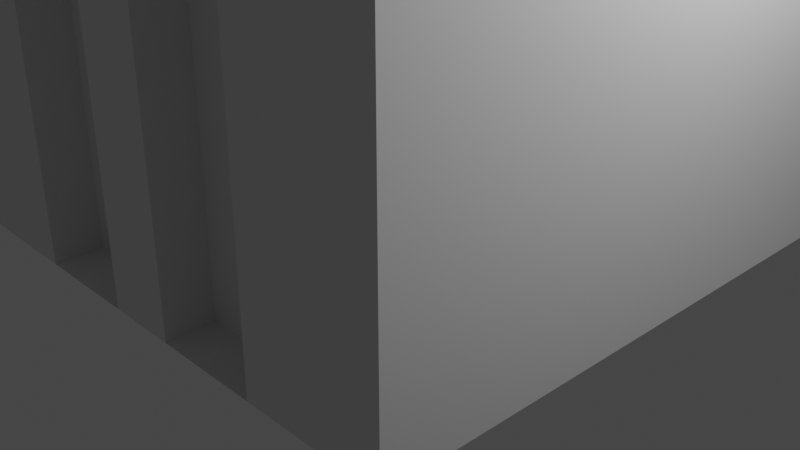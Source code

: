# Source: ancient_tower.blend  (saved by Blender 2.81.16; exported with 4.5.12 LTS)
import bpy
from mathutils import Matrix  # noqa: F401  (used for matrix-valued properties, if any)

bpy.ops.wm.read_factory_settings(use_empty=True)
scene = bpy.context.scene
scene.name = 'Scene'

# ---- collections
col_collection = bpy.data.collections.new('Collection'); scene.collection.children.link(col_collection)

# ---- world
world_world = bpy.data.worlds.new('World'); scene.world = world_world
world_world.use_nodes = True; world_world.node_tree.nodes.clear()
_N = world_world.node_tree.nodes; _L = world_world.node_tree.links
n0 = _N.new('ShaderNodeOutputWorld'); n0.name = 'World Output'; n0.location = (300, 300)
n1 = _N.new('ShaderNodeBackground'); n1.name = 'Background'; n1.location = (10, 300)
n1.inputs[0].default_value = (0.05088, 0.05088, 0.05088, 1.0)
_L.new(n1.outputs[0], n0.inputs[0])
n0.is_active_output = True
world_world.color = (0.05088, 0.05088, 0.05088)
world_world.use_sun_shadow = False
world_world.sun_shadow_jitter_overblur = 0.0

# ---- cameras
cam_camera = bpy.data.cameras.new('Camera')
cam_camera.clip_end = 100.0
cam_camera.ortho_scale = 7.314

# ---- lights
light_light = bpy.data.lights.new('Light', 'POINT')
light_light.transmission_factor = 0.0
light_light.energy = 1000.0
light_light.shadow_soft_size = 0.1
light_light.shadow_maximum_resolution = 0.006
light_light.use_absolute_resolution = True

# ---- meshes
me_cube_001 = bpy.data.meshes.new('Cube.001')
me_cube_001.from_pydata([(-3.0, -3.0, 0.0), (-2.934, -2.935, 8.0), (-3.0, 3.0, 0.0), (-2.787, 2.934, 8.0), (3.0, -3.0, 0.0), (2.934, -2.935, 8.0), (3.0, 3.0, 0.0), (2.742, 2.934, 8.0), (-3.0, 0.0, 0.0), (-3.0, -3.0, 4.0), (-2.889, -0.3863, 8.0), (-3.0, 3.0, 4.0), (0.0, 3.0, 0.0), (-7.518e-05, 2.934, 8.0), (3.0, 3.0, 4.0), (3.0, 0.0, 0.0), (2.934, -0.3901, 8.0), (3.0, -3.0, 4.0), (0.0, -3.0, 0.0), (-7.518e-05, -2.935, 8.0), (0.0, 0.0, 8.0), (0.0, 0.0, 0.0), (0.0, -3.0, 4.0), (3.0, 0.0, 4.0), (0.0, 3.0, 4.0), (-3.0, -0.3943, 4.0), (-3.0, -1.5, 0.0), (-3.0, -3.0, 6.0), (-2.787, 1.467, 8.0), (-3.0, 3.0, 2.0), (-1.5, 3.0, 0.0), (1.467, 2.934, 8.0), (3.0, 3.0, 2.0), (3.0, 1.5, 0.0), (2.934, -1.468, 8.0), (3.0, -3.0, 2.0), (1.5, -3.0, 0.0), (-1.467, -2.935, 8.0), (-3.0, 1.5, 0.0), (-3.0, -3.0, 2.0), (-2.934, -1.468, 8.0), (-2.849, 3.0, 6.0), (1.5, 3.0, 0.0), (-1.467, 2.934, 8.0), (2.804, 3.0, 6.0), (3.0, -1.5, 0.0), (2.742, 1.467, 8.0), (3.0, -3.0, 6.0), (-1.5, -3.0, 0.0), (1.467, -2.935, 8.0), (0.0, -1.5, 8.0), (0.0, 1.5, 8.0), (1.5, 0.0, 8.0), (-1.5, 0.0, 8.0), (0.0, -1.5, 0.0), (0.0, 1.5, 0.0), (-1.5, 0.0, 0.0), (1.5, 0.0, 0.0), (-1.5, -3.0, 4.0), (1.5, -3.0, 4.0), (0.0, -3.0, 2.0), (0.0, -3.0, 6.0), (3.0, -1.5, 4.0), (3.0, 1.5, 4.0), (3.0, 0.0, 2.0), (3.0, -0.3981, 6.0), (1.5, 3.0, 4.0), (-1.5, 3.0, 4.0), (0.0, 3.0, 2.0), (0.0, 3.0, 6.0), (-3.0, 1.5, 4.0), (-3.0, -1.5, 4.0), (-3.0, 0.0, 2.0), (-2.953, -0.3943, 6.0), (-3.0, -1.5, 6.0), (-3.0, -1.5, 2.0), (-3.0, 1.5, 2.0), (-1.5, 3.0, 6.0), (-1.5, 3.0, 2.0), (1.5, 3.0, 2.0), (2.804, 1.5, 6.0), (3.0, 1.5, 2.0), (3.0, -1.5, 2.0), (1.5, -3.0, 6.0), (1.5, -3.0, 2.0), (-1.5, -3.0, 2.0), (1.5, 1.5, 0.0), (-1.5, 1.5, 0.0), (-1.5, -1.5, 0.0), (-1.5, 1.5, 8.0), (1.5, 1.5, 8.0), (1.5, -1.5, 8.0), (-1.5, -1.5, 8.0), (1.5, -1.5, 0.0), (-1.5, -3.0, 6.0), (3.0, -1.5, 6.0), (1.5, 3.0, 6.0), (-2.849, 1.5, 6.0), (-2.849, 3.0, 5.137), (2.804, 3.0, 5.137), (3.0, -3.0, 5.137), (0.0, -3.0, 5.137), (3.0, -0.3981, 5.137), (0.0, 3.0, 5.137), (-2.953, -0.3943, 5.137), (-3.0, -3.0, 5.137), (-3.0, -1.5, 5.137), (-1.5, 3.0, 5.137), (2.804, 1.5, 5.137), (1.5, -3.0, 5.137), (-1.5, -3.0, 5.137), (3.0, -1.5, 5.137), (1.5, 3.0, 5.137), (-2.849, 1.5, 5.137), (0.0, 4.2, 8.0), (1.5, 4.2, 8.0), (0.0, 4.2, 6.0), (1.5, 4.2, 6.0), (0.0, 4.2, 5.137), (1.5, 4.2, 5.137), (-3.0, -3.0, 6.4), (-3.0, -3.0, 6.8), (-3.0, -3.0, 7.2), (-2.978, -2.976, 7.6), (-2.828, 2.98, 7.6), (-2.849, 3.0, 7.2), (-2.849, 3.0, 6.8), (-2.849, 3.0, 6.4), (2.784, 2.98, 7.6), (2.804, 3.0, 7.2), (2.804, 3.0, 6.8), (2.804, 3.0, 6.4), (2.979, -2.976, 7.6), (3.0, -3.0, 7.2), (3.0, -3.0, 6.8), (3.0, -3.0, 6.4), (0.0003622, -2.976, 7.6), (0.0, -3.0, 7.2), (0.0, -3.0, 6.8), (0.0, -3.0, 6.4), (2.979, -0.3933, 7.6), (3.0, -0.3981, 7.2), (3.0, -0.3981, 6.8), (3.0, -0.3981, 6.4), (0.0003622, 2.98, 7.6), (0.0, 3.0, 7.2), (0.0, 3.0, 6.8), (0.0, 3.0, 6.4), (-2.932, -0.3895, 7.6), (-2.953, -0.3943, 7.2), (-2.953, -0.3943, 6.8), (-2.953, -0.3943, 6.4), (-2.978, -1.487, 7.6), (-3.0, -1.5, 7.2), (-3.0, -1.5, 6.8), (-3.0, -1.5, 6.4), (-1.489, 2.98, 7.6), (-1.5, 3.0, 7.2), (-1.5, 3.0, 6.8), (-1.5, 3.0, 6.4), (2.784, 1.491, 7.6), (2.804, 1.5, 7.2), (2.804, 1.5, 6.8), (2.804, 1.5, 6.4), (1.49, -2.976, 7.6), (1.5, -3.0, 7.2), (1.5, -3.0, 6.8), (1.5, -3.0, 6.4), (-1.489, -2.976, 7.6), (-1.5, -3.0, 7.2), (-1.5, -3.0, 6.8), (-1.5, -3.0, 6.4), (2.979, -1.487, 7.6), (3.0, -1.5, 7.2), (3.0, -1.5, 6.8), (3.0, -1.5, 6.4), (1.49, 2.98, 7.6), (1.5, 3.0, 7.2), (1.5, 3.0, 6.8), (1.5, 3.0, 6.4), (-2.828, 1.491, 7.6), (-2.849, 1.5, 7.2), (-2.849, 1.5, 6.8), (-2.849, 1.5, 6.4), (0.0003622, 4.172, 7.6), (0.0, 4.2, 7.2), (0.0, 4.2, 6.8), (0.0, 4.2, 6.4), (1.49, 4.172, 7.6), (1.5, 4.2, 7.2), (1.5, 4.2, 6.8), (1.5, 4.2, 6.4), (-0.7715, 3.0, 6.4), (-0.7715, 3.0, 6.0), (-0.7715, 3.0, 5.137), (-0.7715, 4.2, 6.4), (-0.7715, 4.2, 6.0), (-0.7715, 4.2, 5.137), (-0.7715, 3.0, 7.6), (-0.7715, 3.0, 7.2), (-0.7715, 3.0, 6.8), (-0.7715, 4.2, 7.6), (-0.7715, 4.2, 7.2), (-0.7715, 4.2, 6.8), (-1.448, 3.0, 6.4), (-1.448, 3.0, 6.0), (-1.448, 3.0, 5.137), (-1.448, 4.2, 6.4), (-1.448, 4.2, 6.0), (-1.448, 4.2, 5.137), (-1.448, 3.0, 7.2), (-1.448, 3.0, 6.8), (-1.448, 4.2, 7.2), (-1.448, 4.2, 6.8), (-2.065, 3.0, 6.4), (-2.065, 3.0, 6.0), (-2.065, 3.0, 5.137), (-2.065, 4.2, 6.4), (-2.065, 4.2, 6.0), (-2.065, 4.2, 5.137), (-2.065, 3.0, 6.8), (-2.065, 4.2, 6.8), (-2.53, 3.0, 6.4), (-2.53, 3.0, 6.0), (-2.53, 3.0, 5.137), (-2.53, 4.2, 6.4), (-2.53, 4.2, 6.0), (-2.53, 4.2, 5.137), (-2.53, 3.0, 6.0), (-2.53, 3.0, 5.137), (-2.53, 4.2, 6.0), (-2.53, 4.2, 5.137), (-2.53, 3.0, 6.0), (-2.53, 3.0, 5.137), (-2.53, 4.2, 6.0), (-2.53, 4.2, 5.137), (-2.996, 3.0, 6.0), (-2.996, 3.0, 5.137), (-2.996, 4.2, 6.0), (-2.996, 4.2, 5.137), (-2.787, 2.588, 8.0), (3.0, 2.647, 0.0), (-3.0, 2.647, 4.0), (-3.0, 2.647, 0.0), (2.742, 2.588, 8.0), (0.0, 2.647, 8.0), (0.0, 2.647, 0.0), (3.0, 2.647, 4.0), (-3.0, 2.647, 2.0), (2.804, 2.647, 6.0), (3.0, 2.647, 2.0), (1.5, 2.647, 0.0), (-1.5, 2.647, 0.0), (-1.5, 2.647, 8.0), (1.5, 2.647, 8.0), (-2.849, 2.647, 6.0), (-2.849, 2.647, 5.137), (2.804, 2.647, 5.137), (2.804, 2.647, 6.4), (2.804, 2.647, 6.8), (2.804, 2.647, 7.2), (2.784, 2.63, 7.6), (-2.849, 2.647, 6.4), (-2.849, 2.647, 6.8), (-2.849, 2.647, 7.2), (-2.828, 2.63, 7.6), (-2.649, 3.0, 0.0), (-2.591, -2.935, 8.0), (-2.649, 0.0, 0.0), (-2.649, -3.0, 4.0), (-2.591, 2.934, 8.0), (-2.649, -3.0, 0.0), (-2.649, 0.0, 8.0), (-2.649, 3.0, 4.0), (-2.649, 3.0, 6.0), (-2.649, 3.0, 2.0), (-2.649, -3.0, 2.0), (-2.649, 1.5, 0.0), (-2.649, -1.5, 0.0), (-2.649, 1.5, 8.0), (-2.649, -1.5, 8.0), (-2.649, -3.0, 6.0), (-2.649, -3.0, 5.137), (-2.649, 3.0, 5.137), (-2.649, 3.0, 6.4), (-2.649, 3.0, 6.8), (-2.649, 3.0, 7.2), (-2.63, 2.98, 7.6), (-2.649, -3.0, 6.4), (-2.649, -3.0, 6.8), (-2.649, -3.0, 7.2), (-2.63, -2.976, 7.6), (-2.649, 2.647, 8.0), (-2.649, 2.647, 0.0), (-3.0, -2.703, 0.0), (2.934, -2.645, 8.0), (0.0, -2.703, 8.0), (0.0, -2.703, 0.0), (3.0, -2.703, 4.0), (-2.934, -2.645, 8.0), (3.0, -2.703, 0.0), (-3.0, -2.703, 4.0), (-3.0, -2.703, 6.0), (-3.0, -2.703, 2.0), (3.0, -2.703, 2.0), (-1.5, -2.703, 0.0), (1.5, -2.703, 8.0), (-1.5, -2.703, 8.0), (1.5, -2.703, 0.0), (3.0, -2.703, 6.0), (3.0, -2.703, 5.137), (-3.0, -2.703, 5.137), (-3.0, -2.703, 6.4), (-3.0, -2.703, 6.8), (-3.0, -2.703, 7.2), (-2.978, -2.682, 7.6), (3.0, -2.703, 6.4), (3.0, -2.703, 6.8), (3.0, -2.703, 7.2), (2.979, -2.682, 7.6), (-2.649, -2.703, 0.0), (-2.649, -2.703, 8.0), (2.613, 2.934, 8.0), (2.672, -3.0, 0.0), (2.672, 0.0, 8.0), (2.672, 3.0, 4.0), (2.672, 3.0, 0.0), (2.613, -2.935, 8.0), (2.672, 0.0, 0.0), (2.672, -3.0, 4.0), (2.672, 3.0, 2.0), (2.672, -3.0, 6.0), (2.672, -3.0, 2.0), (2.672, 1.5, 0.0), (2.672, 1.5, 8.0), (2.672, -1.5, 8.0), (2.672, -1.5, 0.0), (2.672, 3.0, 6.0), (2.672, 3.0, 5.137), (2.672, -3.0, 5.137), (2.672, -3.0, 6.4), (2.672, -3.0, 6.8), (2.672, -3.0, 7.2), (2.653, -2.976, 7.6), (2.672, 3.0, 6.4), (2.672, 3.0, 6.8), (2.672, 3.0, 7.2), (2.653, 2.98, 7.6), (2.672, 2.647, 8.0), (2.672, 2.647, 0.0), (2.672, -2.703, 8.0), (2.672, -2.703, 0.0), (-2.718, 2.523, 8.5), (-2.718, 2.86, 8.5), (2.549, 2.86, 8.5), (2.674, 2.86, 8.5), (2.862, -2.58, 8.5), (2.862, -2.863, 8.5), (-2.527, -2.863, 8.5), (-2.862, -2.863, 8.5), (-2.862, -1.432, 8.5), (-2.817, -0.3774, 8.5), (-1.431, 2.86, 8.5), (-0.0001583, 2.86, 8.5), (2.674, 1.43, 8.5), (2.862, -0.3811, 8.5), (1.431, -2.863, 8.5), (-0.0001583, -2.863, 8.5), (0.0, -2.703, 8.5), (2.672, 0.0, 8.5), (-2.718, 1.43, 8.5), (2.862, -1.432, 8.5), (-1.431, -2.863, 8.5), (-2.862, -2.58, 8.5), (-2.527, 2.86, 8.5), (2.674, 2.523, 8.5), (2.549, -2.863, 8.5), (2.672, 1.5, 8.5), (1.5, -2.703, 8.5), (2.672, -1.5, 8.5), (-1.5, -2.703, 8.5), (0.0, 2.647, 8.5), (-1.5, 2.647, 8.5), (1.431, 2.86, 8.5), (1.5, 2.647, 8.5), (2.672, 2.647, 8.5), (-2.649, 2.647, 8.5), (-2.649, 0.0, 8.5), (-2.649, 1.5, 8.5), (-2.649, -1.5, 8.5), (-2.649, -2.703, 8.5), (2.672, -2.703, 8.5), (-3.0, 0.07827, 0.0), (2.742, 0.07593, 8.0), (0.0, 0.07827, 8.0), (0.0, 0.07827, 0.0), (3.0, 0.07827, 4.0), (-2.787, 0.07593, 8.0), (3.0, 0.07827, 0.0), (-3.0, 0.07827, 4.0), (-3.0, 0.07827, 2.0), (2.804, 0.07827, 6.0), (3.0, 0.07827, 2.0), (1.5, 0.07827, 0.0), (-1.5, 0.07827, 0.0), (-1.5, 0.07827, 8.0), (1.5, 0.07827, 8.0), (-2.849, 0.07827, 6.0), (-2.849, 0.07827, 5.137), (2.804, 0.07827, 5.137), (-2.849, 0.07827, 6.4), (-2.849, 0.07827, 6.8), (-2.849, 0.07827, 7.2), (-2.828, 0.07968, 7.6), (2.804, 0.07827, 6.4), (2.804, 0.07827, 6.8), (2.804, 0.07827, 7.2), (2.784, 0.07968, 7.6), (-2.649, 0.07827, 0.0), (-2.649, 0.07827, 8.0), (2.672, 0.07827, 8.0), (2.672, 0.07827, 0.0), (2.674, 0.07334, 8.5), (-2.718, 0.07334, 8.5), (-2.649, 0.07827, 8.5), (2.672, 0.07827, 8.5), (-3.0, -3.0, 5.569), (-2.849, 3.0, 5.569), (2.804, 3.0, 5.569), (3.0, -3.0, 5.569), (0.0, -3.0, 5.569), (3.0, -0.3981, 5.569), (0.0, 3.0, 5.569), (-2.953, -0.3943, 5.569), (-3.0, -1.5, 5.569), (-1.5, 3.0, 5.569), (2.804, 1.5, 5.569), (1.5, -3.0, 5.569), (-1.5, -3.0, 5.569), (3.0, -1.5, 5.569), (1.5, 3.0, 5.569), (-2.849, 1.5, 5.569), (0.0, 4.2, 5.569), (1.5, 4.2, 5.569), (-0.7715, 3.0, 5.569), (-0.7715, 4.2, 5.569), (-1.448, 3.0, 5.569), (-1.448, 4.2, 5.569), (-2.065, 3.0, 5.569), (-2.065, 4.2, 5.569), (-2.53, 3.0, 5.569), (-2.53, 4.2, 5.569), (-2.53, 3.0, 5.569), (-2.53, 4.2, 5.569), (-2.53, 3.0, 5.569), (-2.53, 4.2, 5.569), (-2.996, 3.0, 5.569), (-2.996, 4.2, 5.569), (-2.849, 2.647, 5.569), (2.804, 2.647, 5.569), (-2.649, -3.0, 5.569), (-2.649, 3.0, 5.569), (3.0, -2.703, 5.569), (-3.0, -2.703, 5.569), (2.672, 3.0, 5.569), (2.672, -3.0, 5.569), (-2.849, 0.07827, 5.569), (2.804, 0.07827, 5.569), (-3.427, 3.0, 5.569), (-3.427, 3.0, 5.137), (-3.427, 4.2, 5.569), (-3.427, 4.2, 5.137), (-0.7337, 2.934, 8.0), (-0.75, -3.0, 0.0), (-0.75, 0.0, 8.0), (-0.75, 3.0, 4.0), (-0.75, 3.0, 0.0), (-0.7337, -2.935, 8.0), (-0.75, 0.0, 0.0), (-0.75, 3.0, 6.0), (-0.75, 3.0, 2.0), (-0.75, 1.5, 0.0), (-0.75, -1.5, 0.0), (-0.75, 1.5, 8.0), (-0.75, -1.5, 8.0), (-0.75, 3.0, 5.137), (-0.7442, -2.976, 7.6), (-0.75, 3.0, 6.4), (-0.75, 3.0, 6.8), (-0.75, 3.0, 7.2), (-0.7442, 2.98, 7.6), (-0.75, 2.647, 8.0), (-0.75, 2.647, 0.0), (-0.75, -2.703, 8.0), (-0.75, -2.703, 0.0), (-0.7156, 2.86, 8.5), (-0.7156, -2.863, 8.5), (-0.75, 2.647, 8.5), (-0.75, -2.703, 8.5), (-0.75, 0.07827, 8.0), (-0.75, 0.07827, 0.0), (-0.75, 3.0, 5.569), (0.75, 3.0, 0.0), (0.7335, -2.935, 8.0), (0.75, 0.0, 0.0), (0.7335, 2.934, 8.0), (0.75, -3.0, 0.0), (0.75, 0.0, 8.0), (0.75, 3.0, 4.0), (0.75, 3.0, 2.0), (0.75, 1.5, 0.0), (0.75, 1.5, 8.0), (0.75, -1.5, 8.0), (0.75, -1.5, 0.0), (0.75, 3.0, 5.137), (0.75, 4.2, 8.0), (0.75, 4.2, 6.0), (0.75, 4.2, 5.137), (0.75, 4.2, 6.4), (0.75, 4.2, 6.8), (0.75, 4.2, 7.2), (0.745, 4.172, 7.6), (0.745, -2.976, 7.6), (0.75, 2.647, 8.0), (0.75, 2.647, 0.0), (0.75, -2.703, 0.0), (0.75, -2.703, 8.0), (0.7153, -2.863, 8.5), (0.75, -2.703, 8.5), (0.75, 0.07827, 0.0), (0.75, 0.07827, 8.0), (0.75, 4.2, 5.569), (-0.3669, 2.934, 8.0), (-0.375, -3.0, 0.0), (-0.375, 0.0, 8.0), (-0.375, 3.0, 4.0), (-0.375, 3.0, 6.0), (-0.375, 3.0, 2.0), (-0.375, 1.5, 8.0), (-0.375, -1.5, 8.0), (-0.375, 3.0, 5.137), (-0.375, 3.0, 6.4), (-0.375, 3.0, 6.8), (-0.375, 3.0, 7.2), (-0.3719, 2.98, 7.6), (-0.375, 2.647, 8.0), (-0.375, -2.703, 8.0), (-0.3579, 2.86, 8.5), (-0.375, 2.647, 8.5), (-0.375, -2.703, 8.5), (-0.375, 0.07827, 8.0), (-0.375, 3.0, 5.569), (-0.375, 3.0, 0.0), (-0.3669, -2.935, 8.0), (-0.375, 0.0, 0.0), (-0.375, -3.0, 4.0), (-0.375, -3.0, 2.0), (-0.375, 1.5, 0.0), (-0.375, -1.5, 0.0), (-0.375, -3.0, 6.0), (-0.375, -3.0, 5.137), (-0.375, -3.0, 6.4), (-0.375, -3.0, 6.8), (-0.375, -3.0, 7.2), (-0.3719, -2.976, 7.6), (-0.375, 2.647, 0.0), (-0.375, -2.703, 0.0), (-0.3579, -2.863, 8.5), (-0.375, 0.07827, 0.0), (-0.375, -3.0, 5.569), (0.375, 3.0, 0.0), (0.3667, -2.935, 8.0), (0.375, 0.0, 0.0), (0.375, -3.0, 4.0), (0.375, -3.0, 6.0), (0.375, -3.0, 2.0), (0.375, 1.5, 0.0), (0.375, -1.5, 0.0), (0.375, -3.0, 5.137), (0.375, -3.0, 6.4), (0.375, -3.0, 6.8), (0.375, -3.0, 7.2), (0.3727, -2.976, 7.6), (0.375, 2.647, 0.0), (0.375, -2.703, 0.0), (0.3576, -2.863, 8.5), (0.375, 0.07827, 0.0), (0.375, -3.0, 5.569), (0.3667, 2.934, 8.0), (0.375, -3.0, 0.0), (0.375, 0.0, 8.0), (0.375, 3.0, 4.0), (0.375, 3.0, 2.0), (0.375, 1.5, 8.0), (0.375, -1.5, 8.0), (0.375, 3.0, 5.137), (0.375, 4.2, 8.0), (0.375, 4.2, 6.0), (0.375, 4.2, 5.137), (0.375, 4.2, 6.4), (0.375, 4.2, 6.8), (0.375, 4.2, 7.2), (0.3727, 4.172, 7.6), (0.375, 2.647, 8.0), (0.375, -2.703, 8.0), (0.375, -2.703, 8.5), (0.375, 0.07827, 8.0), (0.375, 4.2, 5.569), (0.75, -2.502, -0.003251), (1.5, -2.502, -0.003251), (-0.75, -2.502, 3.997), (-1.5, -2.502, 3.997), (1.5, -2.502, 5.134), (1.5, -2.502, 3.997), (1.5, -2.502, 6.397), (1.5, -2.502, 5.997), (1.5, -2.502, 1.997), (-0.75, -2.502, 1.997), (-1.5, -2.502, 1.997), (-1.5, -2.502, -0.003251), (-0.75, -2.502, 5.997), (-1.5, -2.502, 5.997), (-1.5, -2.502, 5.134), (-1.5, -2.502, 6.397), (1.5, -2.502, 5.565), (-1.5, -2.502, 5.565), (-0.75, -2.502, 5.134), (1.49, -2.478, 7.597), (1.5, -2.502, 7.197), (1.5, -2.502, 6.797), (-1.489, -2.478, 7.597), (-1.5, -2.502, 7.197), (-1.5, -2.502, 6.797), (-0.75, -2.502, 6.397), (-0.75, -2.502, 6.797), (-0.75, -2.502, 7.197), (-0.7442, -2.478, 7.597), (-0.75, -2.502, 5.565), (-0.75, -2.502, -0.003251), (-0.375, -2.502, 3.997), (-0.375, -2.502, 1.997), (-0.375, -2.502, 5.997), (-0.375, -2.502, 5.134), (-0.375, -2.502, 6.397), (-0.375, -2.502, 6.797), (-0.375, -2.502, 7.197), (-0.3719, -2.478, 7.597), (-0.375, -2.502, 5.565), (0.75, -2.502, 3.997), (0.375, -2.502, -0.003251), (0.75, -2.502, 5.997), (0.75, -2.502, 1.997), (0.75, -2.502, 5.134), (0.75, -2.502, 6.397), (0.75, -2.502, 6.797), (0.75, -2.502, 7.197), (0.745, -2.478, 7.597), (0.75, -2.502, 5.565), (-0.375, -2.502, -0.003251), (0.375, -2.502, 3.997), (0.375, -2.502, 5.997), (0.375, -2.502, 1.997), (0.375, -2.502, 5.134), (0.375, -2.502, 6.397), (0.375, -2.502, 6.797), (0.375, -2.502, 7.197), (0.3727, -2.478, 7.597), (0.375, -2.502, 5.565)], [], [(265, 240, 3, 124), (347, 322, 7, 128), (319, 295, 5, 132), (291, 267, 1, 123), (351, 300, 4, 323), (335, 350, 391, 379), (10, 40, 360, 361), (606, 394, 20, 590), (299, 1, 359, 373), (566, 297, 18, 533), (568, 395, 21, 554), (421, 398, 15, 328), (276, 269, 9, 39), (575, 573, 22, 60), (582, 571, 19, 136), (304, 298, 17, 35), (402, 396, 23, 64), (417, 393, 16, 140), (330, 325, 14, 32), (537, 535, 24, 68), (544, 532, 13, 144), (248, 242, 11, 29), (75, 71, 25, 72), (152, 40, 10, 148), (434, 74, 73, 433), (463, 302, 74, 434), (315, 299, 40, 152), (26, 75, 72, 8), (294, 303, 75, 26), (303, 301, 71, 75), (243, 248, 29, 2), (392, 400, 76, 38), (400, 399, 70, 76), (551, 536, 69, 432), (461, 274, 77, 435), (287, 270, 43, 156), (552, 537, 68, 12), (266, 275, 78, 30), (275, 273, 67, 78), (326, 330, 32, 6), (502, 509, 79, 42), (509, 508, 66, 79), (467, 401, 65, 431), (459, 249, 80, 436), (261, 244, 46, 160), (398, 402, 64, 15), (241, 250, 81, 33), (250, 247, 63, 81), (300, 304, 35, 4), (15, 64, 82, 45), (64, 23, 62, 82), (587, 574, 61, 430), (465, 331, 83, 437), (343, 327, 49, 164), (589, 575, 60, 18), (323, 332, 84, 36), (332, 329, 59, 84), (271, 276, 39, 0), (48, 473, 638, 619), (438, 110, 622, 625), (529, 403, 57, 504), (524, 251, 86, 510), (349, 241, 33, 333), (418, 404, 56, 268), (293, 252, 87, 277), (565, 246, 55, 557), (320, 305, 48, 271), (268, 56, 88, 278), (554, 21, 54, 558), (499, 405, 53, 474), (491, 253, 89, 483), (245, 13, 363, 381), (420, 406, 52, 324), (348, 254, 90, 334), (603, 245, 51, 593), (43, 270, 374, 362), (324, 52, 91, 335), (590, 20, 50, 594), (350, 306, 378, 391), (474, 53, 92, 484), (1, 267, 358, 359), (525, 308, 36, 506), (504, 57, 93, 513), (328, 15, 45, 336), (460, 281, 27, 426), (589, 506, 608, 649), (486, 477, 37, 168), (462, 309, 47, 429), (431, 65, 95, 439), (140, 16, 34, 172), (464, 337, 44, 428), (505, 31, 115, 515), (179, 96, 117, 191), (458, 255, 41, 427), (466, 407, 97, 441), (413, 397, 28, 180), (399, 408, 113, 70), (242, 256, 98, 11), (508, 514, 112, 66), (325, 338, 99, 14), (23, 102, 111, 62), (298, 310, 100, 17), (94, 438, 625, 621), (269, 282, 105, 9), (329, 339, 109, 59), (573, 578, 101, 22), (247, 257, 108, 63), (396, 409, 102, 23), (273, 283, 107, 67), (535, 540, 103, 24), (301, 311, 106, 71), (71, 106, 104, 25), (531, 516, 117, 443), (521, 515, 115, 188), (144, 13, 114, 184), (595, 103, 118, 598), (184, 185, 202, 201), (440, 112, 119, 443), (144, 184, 201, 198), (147, 146, 200, 192), (187, 116, 196, 195), (186, 187, 195, 203), (516, 518, 191, 117), (518, 519, 190, 191), (519, 520, 189, 190), (520, 521, 188, 189), (407, 410, 183, 97), (410, 411, 182, 183), (411, 412, 181, 182), (412, 413, 180, 181), (31, 176, 188, 115), (176, 177, 189, 188), (177, 178, 190, 189), (178, 179, 191, 190), (65, 143, 175, 95), (143, 142, 174, 175), (142, 141, 173, 174), (141, 140, 172, 173), (109, 437, 624, 612), (563, 564, 646, 645), (167, 166, 629, 614), (437, 83, 615, 624), (331, 340, 167, 83), (340, 341, 166, 167), (341, 342, 165, 166), (342, 343, 164, 165), (249, 258, 163, 80), (258, 259, 162, 163), (259, 260, 161, 162), (260, 261, 160, 161), (274, 284, 159, 77), (284, 285, 158, 159), (285, 286, 157, 158), (286, 287, 156, 157), (302, 312, 155, 74), (312, 313, 154, 155), (313, 314, 153, 154), (314, 315, 152, 153), (74, 155, 151, 73), (155, 154, 150, 151), (154, 153, 149, 150), (153, 152, 148, 149), (536, 541, 147, 69), (541, 542, 146, 147), (542, 543, 145, 146), (543, 544, 144, 145), (401, 414, 143, 65), (414, 415, 142, 143), (415, 416, 141, 142), (416, 417, 140, 141), (574, 579, 139, 61), (579, 580, 138, 139), (580, 581, 137, 138), (581, 582, 136, 137), (281, 288, 120, 27), (288, 289, 121, 120), (289, 290, 122, 121), (290, 291, 123, 122), (309, 316, 135, 47), (316, 317, 134, 135), (317, 318, 133, 134), (318, 319, 132, 133), (337, 344, 131, 44), (344, 345, 130, 131), (345, 346, 129, 130), (346, 347, 128, 129), (255, 262, 127, 41), (262, 263, 126, 127), (263, 264, 125, 126), (264, 265, 124, 125), (445, 197, 209, 447), (195, 196, 208, 207), (197, 194, 206, 209), (192, 200, 211, 204), (199, 198, 201, 202), (145, 144, 198, 199), (69, 147, 192, 193), (185, 186, 203, 202), (118, 103, 194, 197), (432, 69, 193, 444), (442, 118, 197, 445), (146, 145, 199, 200), (446, 205, 215, 448), (447, 209, 219, 449), (209, 206, 216, 219), (211, 210, 212, 213), (202, 203, 213, 212), (193, 192, 204, 205), (200, 199, 210, 211), (199, 202, 212, 210), (203, 195, 207, 213), (444, 193, 205, 446), (449, 219, 227, 451), (219, 216, 224, 227), (214, 220, 221, 217), (207, 208, 218, 217), (211, 213, 221, 220), (205, 204, 214, 215), (213, 207, 217, 221), (204, 211, 220, 214), (227, 224, 229, 231), (223, 222, 225, 226), (448, 215, 223, 450), (214, 217, 225, 222), (217, 218, 226, 225), (215, 214, 222, 223), (453, 231, 235, 455), (451, 227, 231, 453), (450, 223, 228, 452), (223, 226, 230, 228), (232, 234, 238, 236), (228, 230, 234, 232), (452, 228, 232, 454), (231, 229, 233, 235), (456, 236, 238, 457), (454, 232, 236, 456), (235, 233, 237, 239), (455, 235, 239, 457), (181, 180, 265, 264), (182, 181, 264, 263), (183, 182, 263, 262), (97, 183, 262, 255), (129, 128, 261, 260), (130, 129, 260, 259), (131, 130, 259, 258), (44, 131, 258, 249), (14, 99, 257, 247), (70, 113, 256, 242), (441, 97, 255, 458), (588, 13, 245, 603), (244, 7, 355, 375), (322, 31, 383, 354), (397, 10, 361, 423), (552, 12, 246, 565), (266, 30, 252, 293), (326, 6, 241, 349), (502, 42, 251, 524), (32, 14, 247, 250), (6, 32, 250, 241), (128, 7, 244, 261), (428, 44, 249, 459), (38, 76, 248, 243), (76, 70, 242, 248), (180, 28, 240, 265), (2, 266, 293, 243), (503, 49, 366, 527), (169, 168, 291, 290), (170, 169, 290, 289), (171, 170, 289, 288), (94, 171, 288, 281), (125, 124, 287, 286), (126, 125, 286, 285), (127, 126, 285, 284), (41, 127, 284, 274), (11, 98, 283, 273), (58, 110, 282, 269), (438, 94, 281, 460), (53, 272, 280, 92), (253, 292, 279, 89), (8, 268, 278, 26), (294, 320, 271, 0), (243, 293, 277, 38), (392, 418, 268, 8), (48, 85, 276, 271), (29, 11, 273, 275), (2, 29, 275, 266), (124, 3, 270, 287), (427, 41, 274, 461), (85, 58, 269, 276), (405, 419, 272, 53), (493, 307, 380, 498), (168, 37, 267, 291), (92, 280, 321, 307), (26, 278, 320, 294), (173, 172, 319, 318), (174, 173, 318, 317), (175, 174, 317, 316), (95, 175, 316, 309), (122, 123, 315, 314), (121, 122, 314, 313), (120, 121, 313, 312), (27, 120, 312, 302), (9, 105, 311, 301), (62, 111, 310, 298), (439, 95, 309, 462), (513, 93, 308, 525), (484, 92, 307, 493), (335, 91, 306, 350), (278, 88, 305, 320), (45, 82, 304, 300), (39, 9, 301, 303), (0, 39, 303, 294), (123, 1, 299, 315), (426, 27, 302, 463), (82, 62, 298, 304), (558, 54, 297, 566), (594, 50, 296, 604), (270, 3, 353, 374), (336, 45, 300, 351), (172, 34, 295, 319), (93, 336, 351, 308), (254, 348, 385, 384), (42, 326, 349, 251), (307, 321, 390, 380), (177, 176, 347, 346), (178, 177, 346, 345), (179, 178, 345, 344), (96, 179, 344, 337), (133, 132, 343, 342), (134, 133, 342, 341), (135, 134, 341, 340), (47, 135, 340, 331), (17, 100, 339, 329), (66, 112, 338, 325), (440, 96, 337, 464), (57, 328, 336, 93), (295, 34, 371, 356), (40, 299, 373, 360), (5, 295, 356, 357), (321, 280, 389, 390), (251, 349, 333, 86), (35, 17, 329, 332), (4, 35, 332, 323), (132, 5, 327, 343), (429, 47, 331, 465), (42, 79, 330, 326), (79, 66, 325, 330), (403, 421, 328, 57), (308, 351, 323, 36), (176, 31, 322, 347), (390, 373, 359, 358), (605, 368, 367, 585), (424, 423, 361, 387), (386, 352, 370, 388), (391, 378, 366, 376), (498, 380, 372, 496), (387, 361, 360, 389), (354, 383, 384, 385), (374, 353, 352, 386), (495, 362, 382, 497), (362, 374, 386, 382), (380, 390, 358, 372), (389, 360, 373, 390), (371, 379, 391, 356), (355, 354, 385, 375), (365, 369, 379, 371), (356, 391, 376, 357), (375, 385, 377, 364), (422, 425, 369, 365), (46, 244, 375, 364), (327, 5, 357, 376), (3, 240, 352, 353), (34, 16, 365, 371), (324, 335, 379, 369), (472, 43, 362, 495), (49, 327, 376, 366), (348, 334, 377, 385), (419, 279, 388, 424), (7, 322, 354, 355), (553, 19, 367, 567), (420, 324, 369, 425), (292, 253, 382, 386), (604, 296, 368, 605), (280, 272, 387, 389), (267, 37, 372, 358), (393, 46, 364, 422), (545, 245, 381, 548), (240, 28, 370, 352), (279, 292, 386, 388), (31, 254, 384, 383), (16, 393, 422, 365), (334, 420, 425, 377), (272, 419, 424, 387), (364, 377, 425, 422), (388, 370, 423, 424), (86, 333, 421, 403), (89, 279, 419, 405), (38, 277, 418, 392), (28, 397, 423, 370), (161, 160, 417, 416), (162, 161, 416, 415), (163, 162, 415, 414), (80, 163, 414, 401), (149, 148, 413, 412), (150, 149, 412, 411), (151, 150, 411, 410), (73, 151, 410, 407), (63, 108, 409, 396), (25, 104, 408, 399), (148, 10, 397, 413), (433, 73, 407, 466), (334, 90, 406, 420), (483, 89, 405, 499), (277, 87, 404, 418), (510, 86, 403, 529), (33, 81, 402, 398), (436, 80, 401, 467), (72, 25, 399, 400), (8, 72, 400, 392), (160, 46, 393, 417), (81, 63, 396, 402), (333, 33, 398, 421), (557, 55, 395, 568), (593, 51, 394, 606), (108, 436, 467, 409), (104, 433, 466, 408), (100, 429, 465, 339), (112, 440, 464, 338), (105, 426, 463, 311), (111, 439, 462, 310), (98, 427, 461, 283), (110, 438, 460, 282), (99, 428, 459, 257), (113, 441, 458, 256), (234, 455, 457, 238), (233, 454, 456, 237), (237, 456, 468, 469), (229, 452, 454, 233), (224, 450, 452, 229), (226, 451, 453, 230), (230, 453, 455, 234), (216, 448, 450, 224), (218, 449, 451, 226), (194, 444, 446, 206), (208, 447, 449, 218), (206, 446, 448, 216), (116, 442, 445, 196), (103, 432, 444, 194), (196, 445, 447, 208), (96, 440, 443, 117), (517, 531, 443, 119), (408, 466, 441, 113), (256, 458, 427, 98), (338, 464, 428, 99), (102, 431, 439, 111), (310, 462, 429, 100), (579, 574, 660, 663), (282, 460, 426, 105), (339, 465, 437, 109), (578, 587, 430, 101), (257, 459, 436, 108), (409, 467, 431, 102), (283, 461, 435, 107), (540, 551, 432, 103), (311, 463, 434, 106), (106, 434, 433, 104), (469, 468, 470, 471), (456, 457, 470, 468), (239, 237, 469, 471), (457, 239, 471, 470), (107, 435, 501, 485), (83, 167, 614, 615), (87, 481, 500, 404), (538, 483, 499, 550), (253, 491, 497, 382), (37, 477, 496, 372), (532, 472, 495, 547), (547, 495, 497, 548), (549, 498, 496, 567), (88, 482, 494, 305), (539, 484, 493, 546), (546, 493, 498, 549), (30, 476, 492, 252), (157, 156, 490, 489), (158, 157, 489, 488), (159, 158, 488, 487), (77, 159, 487, 479), (562, 563, 645, 644), (522, 582, 666, 656), (166, 165, 628, 629), (580, 579, 663, 664), (67, 107, 485, 475), (59, 109, 612, 613), (564, 553, 477, 486), (561, 562, 644, 643), (534, 474, 484, 539), (545, 491, 483, 538), (550, 499, 474, 534), (56, 478, 482, 88), (252, 492, 481, 87), (165, 164, 627, 628), (581, 580, 664, 665), (30, 78, 480, 476), (435, 77, 479, 501), (156, 43, 472, 490), (78, 67, 475, 480), (404, 500, 478, 56), (305, 494, 473, 48), (559, 561, 643, 641), (598, 607, 531, 517), (90, 511, 530, 406), (576, 510, 529, 586), (306, 526, 528, 378), (378, 528, 527, 366), (91, 512, 526, 306), (577, 513, 525, 584), (571, 503, 527, 585), (570, 502, 524, 583), (31, 505, 523, 254), (582, 581, 665, 666), (555, 560, 642, 639), (164, 522, 656, 627), (564, 486, 636, 646), (601, 602, 521, 520), (600, 601, 520, 519), (599, 600, 519, 518), (597, 599, 518, 516), (112, 514, 517, 119), (602, 596, 515, 521), (607, 597, 516, 531), (486, 168, 630, 636), (591, 595, 514, 508), (588, 505, 515, 596), (572, 504, 513, 577), (584, 525, 506, 589), (52, 507, 512, 91), (254, 523, 511, 90), (583, 524, 510, 576), (586, 529, 504, 572), (569, 559, 641, 647), (573, 575, 661, 659), (592, 591, 508, 509), (570, 592, 509, 502), (164, 49, 503, 522), (58, 85, 618, 611), (406, 530, 507, 52), (18, 60, 556, 533), (60, 22, 555, 556), (394, 550, 534, 20), (245, 545, 538, 51), (20, 534, 539, 50), (430, 61, 559, 569), (136, 19, 553, 564), (22, 101, 560, 555), (61, 139, 561, 559), (139, 138, 562, 561), (138, 137, 563, 562), (137, 136, 564, 563), (296, 546, 549, 368), (50, 539, 546, 296), (368, 549, 567, 367), (363, 547, 548, 381), (13, 532, 547, 363), (51, 538, 550, 394), (101, 430, 569, 560), (485, 501, 551, 540), (481, 557, 568, 500), (491, 545, 548, 497), (477, 553, 567, 496), (482, 558, 566, 494), (476, 552, 565, 492), (489, 490, 544, 543), (488, 489, 543, 542), (487, 488, 542, 541), (479, 487, 541, 536), (475, 485, 540, 535), (478, 554, 558, 482), (492, 565, 557, 481), (476, 480, 537, 552), (501, 479, 536, 551), (490, 472, 532, 544), (480, 475, 535, 537), (500, 568, 554, 478), (494, 566, 533, 473), (12, 68, 592, 570), (68, 24, 591, 592), (395, 586, 572, 21), (246, 583, 576, 55), (297, 584, 589, 18), (21, 572, 577, 54), (13, 588, 596, 114), (24, 103, 595, 591), (442, 116, 597, 607), (184, 114, 596, 602), (116, 187, 599, 597), (187, 186, 600, 599), (186, 185, 601, 600), (185, 184, 602, 601), (12, 570, 583, 246), (19, 571, 585, 367), (54, 577, 584, 297), (55, 576, 586, 395), (118, 442, 607, 598), (560, 569, 647, 642), (511, 593, 606, 530), (526, 604, 605, 528), (528, 605, 585, 527), (512, 594, 604, 526), (505, 588, 603, 523), (85, 48, 619, 618), (473, 533, 658, 638), (574, 587, 667, 660), (575, 589, 649, 661), (514, 595, 598, 517), (170, 171, 623, 632), (507, 590, 594, 512), (523, 603, 593, 511), (587, 578, 662, 667), (556, 555, 639, 640), (522, 503, 571, 582), (84, 59, 613, 616), (530, 606, 590, 507), (638, 617, 618, 619), (617, 610, 611, 618), (637, 620, 621, 625), (610, 626, 622, 611), (620, 633, 623, 621), (633, 634, 632, 623), (634, 635, 631, 632), (635, 636, 630, 631), (626, 637, 625, 622), (642, 647, 637, 626), (645, 646, 636, 635), (644, 645, 635, 634), (643, 644, 634, 633), (641, 643, 633, 620), (639, 642, 626, 610), (647, 641, 620, 637), (640, 639, 610, 617), (658, 640, 617, 638), (612, 624, 657, 652), (628, 627, 656, 655), (629, 628, 655, 654), (614, 629, 654, 653), (615, 614, 653, 650), (613, 612, 652, 648), (609, 616, 651, 608), (624, 615, 650, 657), (616, 613, 648, 651), (652, 657, 667, 662), (655, 656, 666, 665), (654, 655, 665, 664), (653, 654, 664, 663), (650, 653, 663, 660), (648, 652, 662, 659), (608, 651, 661, 649), (657, 650, 660, 667), (651, 648, 659, 661), (578, 573, 659, 662), (168, 169, 631, 630), (110, 58, 611, 622), (36, 84, 616, 609), (533, 556, 640, 658), (506, 36, 609, 608), (169, 170, 632, 631), (171, 94, 621, 623)])
_uv = me_cube_001.uv_layers.new(name='UVMap')
_uv.uv.foreach_set('vector', [0.6125, 0.2353, 0.625, 0.2353, 0.625, 0.25, 0.6125, 0.25, 0.6125, 0.4863, 0.625, 0.4863, 0.625, 0.5, 0.6125, 0.5, 0.6125, 0.7376, 0.625, 0.7376, 0.625, 0.75, 0.6125, 0.75, 0.6125, 0.9854, 0.625, 0.9854, 0.625, 1.0, 0.6125, 1.0, 0.3613, 0.7376, 0.375, 0.7376, 0.375, 0.75, 0.3613, 0.75, 0.6387, 0.6875, 0.6387, 0.7376, 0.6387, 0.7376, 0.6387, 0.6875, 0.625, 0.1086, 0.625, 0.0625, 0.625, 0.0625, 0.625, 0.1086, 0.7344, 0.6217, 0.75, 0.6217, 0.75, 0.625, 0.7344, 0.625, 0.625, 0.01237, 0.625, 0.0, 0.625, 0.0, 0.625, 0.01237, 0.2344, 0.7376, 0.25, 0.7376, 0.25, 0.75, 0.2344, 0.75, 0.2344, 0.6217, 0.25, 0.6217, 0.25, 0.625, 0.2344, 0.625, 0.3613, 0.6217, 0.375, 0.6217, 0.375, 0.625, 0.3613, 0.625, 0.4375, 0.9854, 0.5, 0.9854, 0.5, 1.0, 0.4375, 1.0, 0.4375, 0.8594, 0.5, 0.8594, 0.5, 0.875, 0.4375, 0.875, 0.6125, 0.8594, 0.625, 0.8594, 0.625, 0.875, 0.6125, 0.875, 0.4375, 0.7376, 0.5, 0.7376, 0.5, 0.75, 0.4375, 0.75, 0.4375, 0.6217, 0.5, 0.6217, 0.5, 0.625, 0.4375, 0.625, 0.6125, 0.6217, 0.625, 0.6217, 0.625, 0.6416, 0.6125, 0.6416, 0.4375, 0.4863, 0.5, 0.4863, 0.5, 0.5, 0.4375, 0.5, 0.4375, 0.3594, 0.5, 0.3594, 0.5, 0.375, 0.4375, 0.375, 0.6125, 0.3594, 0.625, 0.3594, 0.625, 0.375, 0.6125, 0.375, 0.4375, 0.2353, 0.5, 0.2353, 0.5, 0.25, 0.4375, 0.25, 0.4375, 0.0625, 0.5, 0.0625, 0.5, 0.1086, 0.4375, 0.125, 0.6125, 0.0625, 0.625, 0.0625, 0.625, 0.1086, 0.6125, 0.1086, 0.549, 0.0625, 0.5625, 0.0625, 0.5625, 0.1086, 0.549, 0.1086, 0.549, 0.01237, 0.5625, 0.01237, 0.5625, 0.0625, 0.549, 0.0625, 0.6125, 0.01237, 0.625, 0.01237, 0.625, 0.0625, 0.6125, 0.0625, 0.375, 0.0625, 0.4375, 0.0625, 0.4375, 0.125, 0.375, 0.125, 0.375, 0.01237, 0.4375, 0.01237, 0.4375, 0.0625, 0.375, 0.0625, 0.4375, 0.01237, 0.5, 0.01237, 0.5, 0.0625, 0.4375, 0.0625, 0.375, 0.2353, 0.4375, 0.2353, 0.4375, 0.25, 0.375, 0.25, 0.375, 0.1283, 0.4375, 0.1283, 0.4375, 0.1875, 0.375, 0.1875, 0.4375, 0.1283, 0.5, 0.1283, 0.5, 0.1875, 0.4375, 0.1875, 0.549, 0.3594, 0.5625, 0.3594, 0.5625, 0.375, 0.549, 0.375, 0.549, 0.2646, 0.5625, 0.2646, 0.5625, 0.3125, 0.549, 0.3125, 0.6125, 0.2646, 0.625, 0.2646, 0.625, 0.3125, 0.6125, 0.3125, 0.375, 0.3594, 0.4375, 0.3594, 0.4375, 0.375, 0.375, 0.375, 0.375, 0.2646, 0.4375, 0.2646, 0.4375, 0.3125, 0.375, 0.3125, 0.4375, 0.2646, 0.5, 0.2646, 0.5, 0.3125, 0.4375, 0.3125, 0.375, 0.4863, 0.4375, 0.4863, 0.4375, 0.5, 0.375, 0.5, 0.375, 0.4062, 0.4375, 0.4062, 0.4375, 0.4375, 0.375, 0.4375, 0.4375, 0.4062, 0.5, 0.4062, 0.5, 0.4375, 0.4375, 0.4375, 0.549, 0.6217, 0.5625, 0.6217, 0.5625, 0.6416, 0.549, 0.6416, 0.549, 0.5147, 0.5625, 0.5147, 0.5625, 0.5625, 0.549, 0.5625, 0.6125, 0.5147, 0.625, 0.5147, 0.625, 0.5625, 0.6125, 0.5625, 0.375, 0.6217, 0.4375, 0.6217, 0.4375, 0.625, 0.375, 0.625, 0.375, 0.5147, 0.4375, 0.5147, 0.4375, 0.5625, 0.375, 0.5625, 0.4375, 0.5147, 0.5, 0.5147, 0.5, 0.5625, 0.4375, 0.5625, 0.375, 0.7376, 0.4375, 0.7376, 0.4375, 0.75, 0.375, 0.75, 0.375, 0.625, 0.4375, 0.625, 0.4375, 0.6875, 0.375, 0.6875, 0.4375, 0.625, 0.5, 0.625, 0.5, 0.6875, 0.4375, 0.6875, 0.549, 0.8594, 0.5625, 0.8594, 0.5625, 0.875, 0.549, 0.875, 0.549, 0.7637, 0.5625, 0.7637, 0.5625, 0.8125, 0.549, 0.8125, 0.6125, 0.7637, 0.625, 0.7637, 0.625, 0.8125, 0.6125, 0.8125, 0.375, 0.8594, 0.4375, 0.8594, 0.4375, 0.875, 0.375, 0.875, 0.375, 0.7637, 0.4375, 0.7637, 0.4375, 0.8125, 0.375, 0.8125, 0.4375, 0.7637, 0.5, 0.7637, 0.5, 0.8125, 0.4375, 0.8125, 0.375, 0.9854, 0.4375, 0.9854, 0.4375, 1.0, 0.375, 1.0, 0.1875, 0.75, 0.2188, 0.75, 0.2188, 0.75, 0.1875, 0.75, 0.549, 0.9375, 0.5355, 0.9375, 0.5355, 0.9375, 0.549, 0.9375, 0.2812, 0.6217, 0.3125, 0.6217, 0.3125, 0.625, 0.2812, 0.625, 0.2812, 0.5147, 0.3125, 0.5147, 0.3125, 0.5625, 0.2812, 0.5625, 0.3613, 0.5147, 0.375, 0.5147, 0.375, 0.5625, 0.3613, 0.5625, 0.1396, 0.6217, 0.1875, 0.6217, 0.1875, 0.625, 0.1396, 0.625, 0.1396, 0.5147, 0.1875, 0.5147, 0.1875, 0.5625, 0.1396, 0.5625, 0.2344, 0.5147, 0.25, 0.5147, 0.25, 0.5625, 0.2344, 0.5625, 0.1396, 0.7376, 0.1875, 0.7376, 0.1875, 0.75, 0.1396, 0.75, 0.1396, 0.625, 0.1875, 0.625, 0.1875, 0.6875, 0.1396, 0.6875, 0.2344, 0.625, 0.25, 0.625, 0.25, 0.6875, 0.2344, 0.6875, 0.7812, 0.6217, 0.8125, 0.6217, 0.8125, 0.625, 0.7812, 0.625, 0.7812, 0.5147, 0.8125, 0.5147, 0.8125, 0.5625, 0.7812, 0.5625, 0.75, 0.5147, 0.75, 0.5, 0.75, 0.5, 0.75, 0.5147, 0.6387, 0.6217, 0.6875, 0.6217, 0.6875, 0.625, 0.6387, 0.625, 0.6387, 0.5147, 0.6875, 0.5147, 0.6875, 0.5625, 0.6387, 0.5625, 0.7344, 0.5147, 0.75, 0.5147, 0.75, 0.5625, 0.7344, 0.5625, 0.625, 0.3125, 0.625, 0.2646, 0.625, 0.2646, 0.625, 0.3125, 0.6387, 0.625, 0.6875, 0.625, 0.6875, 0.6875, 0.6387, 0.6875, 0.7344, 0.625, 0.75, 0.625, 0.75, 0.6875, 0.7344, 0.6875, 0.6387, 0.7376, 0.6875, 0.7376, 0.6875, 0.7376, 0.6387, 0.7376, 0.7812, 0.625, 0.8125, 0.625, 0.8125, 0.6875, 0.7812, 0.6875, 0.625, 1.0, 0.625, 0.9854, 0.625, 0.9854, 0.625, 1.0, 0.2812, 0.7376, 0.3125, 0.7376, 0.3125, 0.75, 0.2812, 0.75, 0.2812, 0.625, 0.3125, 0.625, 0.3125, 0.6875, 0.2812, 0.6875, 0.3613, 0.625, 0.375, 0.625, 0.375, 0.6875, 0.3613, 0.6875, 0.549, 0.9854, 0.5625, 0.9854, 0.5625, 1.0, 0.549, 1.0, 0.2656, 0.75, 0.2812, 0.75, 0.2812, 0.75, 0.2656, 0.75, 0.6125, 0.9063, 0.625, 0.9062, 0.625, 0.9375, 0.6125, 0.9375, 0.549, 0.7376, 0.5625, 0.7376, 0.5625, 0.75, 0.549, 0.75, 0.549, 0.6416, 0.5625, 0.6416, 0.5625, 0.6875, 0.549, 0.6875, 0.6125, 0.6416, 0.625, 0.6416, 0.625, 0.6875, 0.6125, 0.6875, 0.549, 0.4863, 0.5625, 0.4863, 0.5625, 0.5, 0.549, 0.5, 0.7188, 0.5, 0.6875, 0.5, 0.6875, 0.5, 0.7188, 0.5, 0.575, 0.4375, 0.5625, 0.4375, 0.5625, 0.4375, 0.575, 0.4375, 0.549, 0.2353, 0.5625, 0.2353, 0.5625, 0.25, 0.549, 0.25, 0.549, 0.1283, 0.5625, 0.1283, 0.5625, 0.1875, 0.549, 0.1875, 0.6125, 0.1283, 0.625, 0.1283, 0.625, 0.1875, 0.6125, 0.1875, 0.5, 0.1283, 0.5355, 0.1283, 0.5355, 0.1875, 0.5, 0.1875, 0.5, 0.2353, 0.5355, 0.2353, 0.5355, 0.25, 0.5, 0.25, 0.5, 0.4062, 0.5355, 0.4062, 0.5355, 0.4375, 0.5, 0.4375, 0.5, 0.4863, 0.5355, 0.4863, 0.5355, 0.5, 0.5, 0.5, 0.5, 0.625, 0.5355, 0.6416, 0.5355, 0.6875, 0.5, 0.6875, 0.5, 0.7376, 0.5355, 0.7376, 0.5355, 0.75, 0.5, 0.75, 0.5625, 0.9375, 0.549, 0.9375, 0.549, 0.9375, 0.5625, 0.9375, 0.5, 0.9854, 0.5355, 0.9854, 0.5355, 1.0, 0.5, 1.0, 0.5, 0.7637, 0.5355, 0.7637, 0.5355, 0.8125, 0.5, 0.8125, 0.5, 0.8594, 0.5355, 0.8594, 0.5355, 0.875, 0.5, 0.875, 0.5, 0.5147, 0.5355, 0.5147, 0.5355, 0.5625, 0.5, 0.5625, 0.5, 0.6217, 0.5355, 0.6217, 0.5355, 0.6416, 0.5, 0.625, 0.5, 0.2646, 0.5355, 0.2646, 0.5355, 0.3125, 0.5, 0.3125, 0.5, 0.3594, 0.5355, 0.3594, 0.5355, 0.375, 0.5, 0.375, 0.5, 0.01237, 0.5355, 0.01237, 0.5355, 0.0625, 0.5, 0.0625, 0.5, 0.0625, 0.5355, 0.0625, 0.5355, 0.1086, 0.5, 0.1086, 0.549, 0.4062, 0.5625, 0.4062, 0.5625, 0.4375, 0.549, 0.4375, 0.6125, 0.4062, 0.625, 0.4062, 0.625, 0.4375, 0.6125, 0.4375, 0.6125, 0.375, 0.625, 0.375, 0.625, 0.375, 0.6125, 0.375, 0.5355, 0.3906, 0.5355, 0.375, 0.5355, 0.375, 0.5355, 0.3906, 0.6125, 0.375, 0.6, 0.375, 0.6, 0.375, 0.6125, 0.375, 0.549, 0.4375, 0.5355, 0.4375, 0.5355, 0.4375, 0.549, 0.4375, 0.6125, 0.375, 0.6125, 0.375, 0.6125, 0.375, 0.6125, 0.375, 0.575, 0.375, 0.5875, 0.375, 0.5875, 0.375, 0.575, 0.375, 0.575, 0.375, 0.5625, 0.375, 0.5625, 0.375, 0.575, 0.375, 0.5875, 0.375, 0.575, 0.375, 0.575, 0.375, 0.5875, 0.375, 0.5625, 0.4062, 0.575, 0.4062, 0.575, 0.4375, 0.5625, 0.4375, 0.575, 0.4062, 0.5875, 0.4062, 0.5875, 0.4375, 0.575, 0.4375, 0.5875, 0.4062, 0.6, 0.4062, 0.6, 0.4375, 0.5875, 0.4375, 0.6, 0.4062, 0.6125, 0.4062, 0.6125, 0.4375, 0.6, 0.4375, 0.5625, 0.1283, 0.575, 0.1283, 0.575, 0.1875, 0.5625, 0.1875, 0.575, 0.1283, 0.5875, 0.1283, 0.5875, 0.1875, 0.575, 0.1875, 0.5875, 0.1283, 0.6, 0.1283, 0.6, 0.1875, 0.5875, 0.1875, 0.6, 0.1283, 0.6125, 0.1283, 0.6125, 0.1875, 0.6, 0.1875, 0.625, 0.4375, 0.6125, 0.4375, 0.6125, 0.4375, 0.625, 0.4375, 0.6125, 0.4375, 0.6, 0.4375, 0.6, 0.4375, 0.6125, 0.4375, 0.6, 0.4375, 0.5875, 0.4375, 0.5875, 0.4375, 0.6, 0.4375, 0.5875, 0.4375, 0.575, 0.4375, 0.575, 0.4375, 0.5875, 0.4375, 0.5625, 0.6416, 0.575, 0.6416, 0.575, 0.6875, 0.5625, 0.6875, 0.575, 0.6416, 0.5875, 0.6416, 0.5875, 0.6875, 0.575, 0.6875, 0.5875, 0.6416, 0.6, 0.6416, 0.6, 0.6875, 0.5875, 0.6875, 0.6, 0.6416, 0.6125, 0.6416, 0.6125, 0.6875, 0.6, 0.6875, 0.5355, 0.8125, 0.549, 0.8125, 0.549, 0.8125, 0.5355, 0.8125, 0.6, 0.8906, 0.6125, 0.8906, 0.6125, 0.8906, 0.6, 0.8906, 0.575, 0.8125, 0.5875, 0.8125, 0.5875, 0.8125, 0.575, 0.8125, 0.549, 0.8125, 0.5625, 0.8125, 0.5625, 0.8125, 0.549, 0.8125, 0.5625, 0.7637, 0.575, 0.7637, 0.575, 0.8125, 0.5625, 0.8125, 0.575, 0.7637, 0.5875, 0.7637, 0.5875, 0.8125, 0.575, 0.8125, 0.5875, 0.7637, 0.6, 0.7637, 0.6, 0.8125, 0.5875, 0.8125, 0.6, 0.7637, 0.6125, 0.7637, 0.6125, 0.8125, 0.6, 0.8125, 0.5625, 0.5147, 0.575, 0.5147, 0.575, 0.5625, 0.5625, 0.5625, 0.575, 0.5147, 0.5875, 0.5147, 0.5875, 0.5625, 0.575, 0.5625, 0.5875, 0.5147, 0.6, 0.5147, 0.6, 0.5625, 0.5875, 0.5625, 0.6, 0.5147, 0.6125, 0.5147, 0.6125, 0.5625, 0.6, 0.5625, 0.5625, 0.2646, 0.575, 0.2646, 0.575, 0.3125, 0.5625, 0.3125, 0.575, 0.2646, 0.5875, 0.2646, 0.5875, 0.3125, 0.575, 0.3125, 0.5875, 0.2646, 0.6, 0.2646, 0.6, 0.3125, 0.5875, 0.3125, 0.6, 0.2646, 0.6125, 0.2646, 0.6125, 0.3125, 0.6, 0.3125, 0.5625, 0.01237, 0.575, 0.01237, 0.575, 0.0625, 0.5625, 0.0625, 0.575, 0.01237, 0.5875, 0.01237, 0.5875, 0.0625, 0.575, 0.0625, 0.5875, 0.01237, 0.6, 0.01237, 0.6, 0.0625, 0.5875, 0.0625, 0.6, 0.01237, 0.6125, 0.01237, 0.6125, 0.0625, 0.6, 0.0625, 0.5625, 0.0625, 0.575, 0.0625, 0.575, 0.1086, 0.5625, 0.1086, 0.575, 0.0625, 0.5875, 0.0625, 0.5875, 0.1086, 0.575, 0.1086, 0.5875, 0.0625, 0.6, 0.0625, 0.6, 0.1086, 0.5875, 0.1086, 0.6, 0.0625, 0.6125, 0.0625, 0.6125, 0.1086, 0.6, 0.1086, 0.5625, 0.3594, 0.575, 0.3594, 0.575, 0.375, 0.5625, 0.375, 0.575, 0.3594, 0.5875, 0.3594, 0.5875, 0.375, 0.575, 0.375, 0.5875, 0.3594, 0.6, 0.3594, 0.6, 0.375, 0.5875, 0.375, 0.6, 0.3594, 0.6125, 0.3594, 0.6125, 0.375, 0.6, 0.375, 0.5625, 0.6217, 0.575, 0.6217, 0.575, 0.6416, 0.5625, 0.6416, 0.575, 0.6217, 0.5875, 0.6217, 0.5875, 0.6416, 0.575, 0.6416, 0.5875, 0.6217, 0.6, 0.6217, 0.6, 0.6416, 0.5875, 0.6416, 0.6, 0.6217, 0.6125, 0.6217, 0.6125, 0.6416, 0.6, 0.6416, 0.5625, 0.8594, 0.575, 0.8594, 0.575, 0.875, 0.5625, 0.875, 0.575, 0.8594, 0.5875, 0.8594, 0.5875, 0.875, 0.575, 0.875, 0.5875, 0.8594, 0.6, 0.8594, 0.6, 0.875, 0.5875, 0.875, 0.6, 0.8594, 0.6125, 0.8594, 0.6125, 0.875, 0.6, 0.875, 0.5625, 0.9854, 0.575, 0.9854, 0.575, 1.0, 0.5625, 1.0, 0.575, 0.9854, 0.5875, 0.9854, 0.5875, 1.0, 0.575, 1.0, 0.5875, 0.9854, 0.6, 0.9854, 0.6, 1.0, 0.5875, 1.0, 0.6, 0.9854, 0.6125, 0.9854, 0.6125, 1.0, 0.6, 1.0, 0.5625, 0.7376, 0.575, 0.7376, 0.575, 0.75, 0.5625, 0.75, 0.575, 0.7376, 0.5875, 0.7376, 0.5875, 0.75, 0.575, 0.75, 0.5875, 0.7376, 0.6, 0.7376, 0.6, 0.75, 0.5875, 0.75, 0.6, 0.7376, 0.6125, 0.7376, 0.6125, 0.75, 0.6, 0.75, 0.5625, 0.4863, 0.575, 0.4863, 0.575, 0.5, 0.5625, 0.5, 0.575, 0.4863, 0.5875, 0.4863, 0.5875, 0.5, 0.575, 0.5, 0.5875, 0.4863, 0.6, 0.4863, 0.6, 0.5, 0.5875, 0.5, 0.6, 0.4863, 0.6125, 0.4863, 0.6125, 0.5, 0.6, 0.5, 0.5625, 0.2353, 0.575, 0.2353, 0.575, 0.25, 0.5625, 0.25, 0.575, 0.2353, 0.5875, 0.2353, 0.5875, 0.25, 0.575, 0.25, 0.5875, 0.2353, 0.6, 0.2353, 0.6, 0.25, 0.5875, 0.25, 0.6, 0.2353, 0.6125, 0.2353, 0.6125, 0.25, 0.6, 0.25, 0.549, 0.375, 0.5355, 0.375, 0.5355, 0.375, 0.549, 0.375, 0.575, 0.375, 0.5625, 0.375, 0.5625, 0.375, 0.575, 0.375, 0.5355, 0.375, 0.5355, 0.375, 0.5355, 0.375, 0.5355, 0.375, 0.575, 0.375, 0.5875, 0.375, 0.5875, 0.375, 0.575, 0.375, 0.6, 0.375, 0.6125, 0.375, 0.6125, 0.375, 0.6, 0.375, 0.6, 0.375, 0.6125, 0.375, 0.6125, 0.375, 0.6, 0.375, 0.5625, 0.375, 0.575, 0.375, 0.575, 0.375, 0.5625, 0.375, 0.6, 0.375, 0.5875, 0.375, 0.5875, 0.375, 0.6, 0.375, 0.5355, 0.375, 0.5355, 0.375, 0.5355, 0.375, 0.5355, 0.375, 0.549, 0.375, 0.5625, 0.375, 0.5625, 0.375, 0.549, 0.375, 0.549, 0.375, 0.5355, 0.375, 0.5355, 0.375, 0.549, 0.375, 0.5875, 0.375, 0.6, 0.375, 0.6, 0.375, 0.5875, 0.375, 0.549, 0.375, 0.5625, 0.375, 0.5625, 0.375, 0.549, 0.375, 0.549, 0.375, 0.5355, 0.375, 0.5355, 0.375, 0.549, 0.375, 0.5355, 0.375, 0.5355, 0.375, 0.5355, 0.375, 0.5355, 0.375, 0.5875, 0.375, 0.6, 0.375, 0.6, 0.375, 0.5875, 0.375, 0.6, 0.375, 0.5875, 0.375, 0.5875, 0.375, 0.6, 0.375, 0.5625, 0.375, 0.575, 0.375, 0.575, 0.375, 0.5625, 0.375, 0.5875, 0.375, 0.6, 0.375, 0.6, 0.375, 0.5875, 0.375, 0.6, 0.375, 0.6, 0.375, 0.6, 0.375, 0.6, 0.375, 0.5875, 0.375, 0.575, 0.375, 0.575, 0.375, 0.5875, 0.375, 0.549, 0.375, 0.5625, 0.375, 0.5625, 0.375, 0.549, 0.375, 0.549, 0.375, 0.5355, 0.375, 0.5355, 0.375, 0.549, 0.375, 0.5355, 0.375, 0.5355, 0.375, 0.5355, 0.375, 0.5355, 0.375, 0.575, 0.375, 0.5875, 0.375, 0.5875, 0.375, 0.575, 0.375, 0.575, 0.375, 0.5625, 0.375, 0.5625, 0.375, 0.575, 0.375, 0.5875, 0.375, 0.5875, 0.375, 0.5875, 0.375, 0.5875, 0.375, 0.5625, 0.375, 0.575, 0.375, 0.575, 0.375, 0.5625, 0.375, 0.5875, 0.375, 0.575, 0.375, 0.575, 0.375, 0.5875, 0.375, 0.575, 0.375, 0.5875, 0.375, 0.5875, 0.375, 0.575, 0.375, 0.5355, 0.375, 0.5355, 0.375, 0.5355, 0.375, 0.5355, 0.375, 0.5625, 0.375, 0.575, 0.375, 0.575, 0.375, 0.5625, 0.375, 0.549, 0.375, 0.5625, 0.375, 0.5625, 0.375, 0.549, 0.375, 0.575, 0.375, 0.575, 0.375, 0.575, 0.375, 0.575, 0.375, 0.575, 0.375, 0.5625, 0.375, 0.5625, 0.375, 0.575, 0.375, 0.5625, 0.375, 0.575, 0.375, 0.575, 0.375, 0.5625, 0.375, 0.5558, 0.375, 0.5355, 0.375, 0.5355, 0.375, 0.549, 0.375, 0.549, 0.375, 0.5355, 0.375, 0.5355, 0.375, 0.5558, 0.375, 0.549, 0.375, 0.5625, 0.375, 0.5625, 0.375, 0.5423, 0.375, 0.5625, 0.375, 0.5625, 0.375, 0.5625, 0.375, 0.5625, 0.375, 0.5625, 0.375, 0.5625, 0.375, 0.5625, 0.375, 0.5625, 0.375, 0.5625, 0.375, 0.5625, 0.375, 0.5625, 0.375, 0.5625, 0.375, 0.5423, 0.375, 0.5625, 0.375, 0.5625, 0.375, 0.549, 0.375, 0.5355, 0.375, 0.5355, 0.375, 0.5355, 0.375, 0.5355, 0.375, 0.549, 0.375, 0.5625, 0.375, 0.5625, 0.375, 0.549, 0.375, 0.549, 0.375, 0.5625, 0.375, 0.5625, 0.375, 0.549, 0.375, 0.5355, 0.375, 0.5355, 0.375, 0.5355, 0.375, 0.5355, 0.375, 0.549, 0.375, 0.5355, 0.375, 0.5355, 0.375, 0.549, 0.375, 0.6, 0.1875, 0.6125, 0.1875, 0.6125, 0.2353, 0.6, 0.2353, 0.5875, 0.1875, 0.6, 0.1875, 0.6, 0.2353, 0.5875, 0.2353, 0.575, 0.1875, 0.5875, 0.1875, 0.5875, 0.2353, 0.575, 0.2353, 0.5625, 0.1875, 0.575, 0.1875, 0.575, 0.2353, 0.5625, 0.2353, 0.6, 0.5, 0.6125, 0.5, 0.6125, 0.5147, 0.6, 0.5147, 0.5875, 0.5, 0.6, 0.5, 0.6, 0.5147, 0.5875, 0.5147, 0.575, 0.5, 0.5875, 0.5, 0.5875, 0.5147, 0.575, 0.5147, 0.5625, 0.5, 0.575, 0.5, 0.575, 0.5147, 0.5625, 0.5147, 0.5, 0.5, 0.5355, 0.5, 0.5355, 0.5147, 0.5, 0.5147, 0.5, 0.1875, 0.5355, 0.1875, 0.5355, 0.2353, 0.5, 0.2353, 0.549, 0.1875, 0.5625, 0.1875, 0.5625, 0.2353, 0.549, 0.2353, 0.7344, 0.5, 0.75, 0.5, 0.75, 0.5147, 0.7344, 0.5147, 0.625, 0.5147, 0.625, 0.5, 0.625, 0.5, 0.625, 0.5147, 0.625, 0.4863, 0.625, 0.4375, 0.625, 0.4375, 0.625, 0.4863, 0.625, 0.1283, 0.625, 0.1086, 0.625, 0.1086, 0.625, 0.1283, 0.2344, 0.5, 0.25, 0.5, 0.25, 0.5147, 0.2344, 0.5147, 0.1396, 0.5, 0.1875, 0.5, 0.1875, 0.5147, 0.1396, 0.5147, 0.3613, 0.5, 0.375, 0.5, 0.375, 0.5147, 0.3613, 0.5147, 0.2812, 0.5, 0.3125, 0.5, 0.3125, 0.5147, 0.2812, 0.5147, 0.4375, 0.5, 0.5, 0.5, 0.5, 0.5147, 0.4375, 0.5147, 0.375, 0.5, 0.4375, 0.5, 0.4375, 0.5147, 0.375, 0.5147, 0.6125, 0.5, 0.625, 0.5, 0.625, 0.5147, 0.6125, 0.5147, 0.549, 0.5, 0.5625, 0.5, 0.5625, 0.5147, 0.549, 0.5147, 0.375, 0.1875, 0.4375, 0.1875, 0.4375, 0.2353, 0.375, 0.2353, 0.4375, 0.1875, 0.5, 0.1875, 0.5, 0.2353, 0.4375, 0.2353, 0.6125, 0.1875, 0.625, 0.1875, 0.625, 0.2353, 0.6125, 0.2353, 0.125, 0.5, 0.1396, 0.5, 0.1396, 0.5147, 0.125, 0.5147, 0.625, 0.8438, 0.625, 0.8125, 0.625, 0.8125, 0.625, 0.8438, 0.6, 0.9375, 0.6125, 0.9375, 0.6125, 0.9854, 0.6, 0.9854, 0.5875, 0.9375, 0.6, 0.9375, 0.6, 0.9854, 0.5875, 0.9854, 0.575, 0.9375, 0.5875, 0.9375, 0.5875, 0.9854, 0.575, 0.9854, 0.5625, 0.9375, 0.575, 0.9375, 0.575, 0.9854, 0.5625, 0.9854, 0.6, 0.25, 0.6125, 0.25, 0.6125, 0.2646, 0.6, 0.2646, 0.5875, 0.25, 0.6, 0.25, 0.6, 0.2646, 0.5875, 0.2646, 0.575, 0.25, 0.5875, 0.25, 0.5875, 0.2646, 0.575, 0.2646, 0.5625, 0.25, 0.575, 0.25, 0.575, 0.2646, 0.5625, 0.2646, 0.5, 0.25, 0.5355, 0.25, 0.5355, 0.2646, 0.5, 0.2646, 0.5, 0.9375, 0.5355, 0.9375, 0.5355, 0.9854, 0.5, 0.9854, 0.549, 0.9375, 0.5625, 0.9375, 0.5625, 0.9854, 0.549, 0.9854, 0.8125, 0.625, 0.8604, 0.625, 0.8604, 0.6875, 0.8125, 0.6875, 0.8125, 0.5147, 0.8604, 0.5147, 0.8604, 0.5625, 0.8125, 0.5625, 0.125, 0.625, 0.1396, 0.625, 0.1396, 0.6875, 0.125, 0.6875, 0.125, 0.7376, 0.1396, 0.7376, 0.1396, 0.75, 0.125, 0.75, 0.125, 0.5147, 0.1396, 0.5147, 0.1396, 0.5625, 0.125, 0.5625, 0.125, 0.6217, 0.1396, 0.6217, 0.1396, 0.625, 0.125, 0.625, 0.375, 0.9375, 0.4375, 0.9375, 0.4375, 0.9854, 0.375, 0.9854, 0.4375, 0.25, 0.5, 0.25, 0.5, 0.2646, 0.4375, 0.2646, 0.375, 0.25, 0.4375, 0.25, 0.4375, 0.2646, 0.375, 0.2646, 0.6125, 0.25, 0.625, 0.25, 0.625, 0.2646, 0.6125, 0.2646, 0.549, 0.25, 0.5625, 0.25, 0.5625, 0.2646, 0.549, 0.2646, 0.4375, 0.9375, 0.5, 0.9375, 0.5, 0.9854, 0.4375, 0.9854, 0.8125, 0.6217, 0.8604, 0.6217, 0.8604, 0.625, 0.8125, 0.625, 0.7812, 0.7376, 0.8125, 0.7376, 0.8125, 0.7376, 0.7812, 0.7376, 0.6125, 0.9375, 0.625, 0.9375, 0.625, 0.9854, 0.6125, 0.9854, 0.8125, 0.6875, 0.8604, 0.6875, 0.8604, 0.7376, 0.8125, 0.7376, 0.125, 0.6875, 0.1396, 0.6875, 0.1396, 0.7376, 0.125, 0.7376, 0.6, 0.6875, 0.6125, 0.6875, 0.6125, 0.7376, 0.6, 0.7376, 0.5875, 0.6875, 0.6, 0.6875, 0.6, 0.7376, 0.5875, 0.7376, 0.575, 0.6875, 0.5875, 0.6875, 0.5875, 0.7376, 0.575, 0.7376, 0.5625, 0.6875, 0.575, 0.6875, 0.575, 0.7376, 0.5625, 0.7376, 0.6, 0.0, 0.6125, 0.0, 0.6125, 0.01237, 0.6, 0.01237, 0.5875, 0.0, 0.6, 0.0, 0.6, 0.01237, 0.5875, 0.01237, 0.575, 0.0, 0.5875, 0.0, 0.5875, 0.01237, 0.575, 0.01237, 0.5625, 0.0, 0.575, 0.0, 0.575, 0.01237, 0.5625, 0.01237, 0.5, 0.0, 0.5355, 0.0, 0.5355, 0.01237, 0.5, 0.01237, 0.5, 0.6875, 0.5355, 0.6875, 0.5355, 0.7376, 0.5, 0.7376, 0.549, 0.6875, 0.5625, 0.6875, 0.5625, 0.7376, 0.549, 0.7376, 0.2812, 0.6875, 0.3125, 0.6875, 0.3125, 0.7376, 0.2812, 0.7376, 0.7812, 0.6875, 0.8125, 0.6875, 0.8125, 0.7376, 0.7812, 0.7376, 0.6387, 0.6875, 0.6875, 0.6875, 0.6875, 0.7376, 0.6387, 0.7376, 0.1396, 0.6875, 0.1875, 0.6875, 0.1875, 0.7376, 0.1396, 0.7376, 0.375, 0.6875, 0.4375, 0.6875, 0.4375, 0.7376, 0.375, 0.7376, 0.4375, 0.0, 0.5, 0.0, 0.5, 0.01237, 0.4375, 0.01237, 0.375, 0.0, 0.4375, 0.0, 0.4375, 0.01237, 0.375, 0.01237, 0.6125, 0.0, 0.625, 0.0, 0.625, 0.01237, 0.6125, 0.01237, 0.549, 0.0, 0.5625, 0.0, 0.5625, 0.01237, 0.549, 0.01237, 0.4375, 0.6875, 0.5, 0.6875, 0.5, 0.7376, 0.4375, 0.7376, 0.2344, 0.6875, 0.25, 0.6875, 0.25, 0.7376, 0.2344, 0.7376, 0.7344, 0.6875, 0.75, 0.6875, 0.75, 0.7376, 0.7344, 0.7376, 0.625, 0.2646, 0.625, 0.25, 0.625, 0.25, 0.625, 0.2646, 0.3613, 0.6875, 0.375, 0.6875, 0.375, 0.7376, 0.3613, 0.7376, 0.6125, 0.6875, 0.625, 0.6875, 0.625, 0.7376, 0.6125, 0.7376, 0.3125, 0.6875, 0.3613, 0.6875, 0.3613, 0.7376, 0.3125, 0.7376, 0.6875, 0.5147, 0.6387, 0.5147, 0.6387, 0.5147, 0.6875, 0.5147, 0.3125, 0.5, 0.3613, 0.5, 0.3613, 0.5147, 0.3125, 0.5147, 0.8125, 0.7376, 0.8604, 0.7376, 0.8604, 0.7376, 0.8125, 0.7376, 0.6, 0.4375, 0.6125, 0.4375, 0.6125, 0.4863, 0.6, 0.4863, 0.5875, 0.4375, 0.6, 0.4375, 0.6, 0.4863, 0.5875, 0.4863, 0.575, 0.4375, 0.5875, 0.4375, 0.5875, 0.4863, 0.575, 0.4863, 0.5625, 0.4375, 0.575, 0.4375, 0.575, 0.4863, 0.5625, 0.4863, 0.6, 0.75, 0.6125, 0.75, 0.6125, 0.7637, 0.6, 0.7637, 0.5875, 0.75, 0.6, 0.75, 0.6, 0.7637, 0.5875, 0.7637, 0.575, 0.75, 0.5875, 0.75, 0.5875, 0.7637, 0.575, 0.7637, 0.5625, 0.75, 0.575, 0.75, 0.575, 0.7637, 0.5625, 0.7637, 0.5, 0.75, 0.5355, 0.75, 0.5355, 0.7637, 0.5, 0.7637, 0.5, 0.4375, 0.5355, 0.4375, 0.5355, 0.4863, 0.5, 0.4863, 0.549, 0.4375, 0.5625, 0.4375, 0.5625, 0.4863, 0.549, 0.4863, 0.3125, 0.625, 0.3613, 0.625, 0.3613, 0.6875, 0.3125, 0.6875, 0.625, 0.7376, 0.625, 0.6875, 0.625, 0.6875, 0.625, 0.7376, 0.625, 0.0625, 0.625, 0.01237, 0.625, 0.01237, 0.625, 0.0625, 0.625, 0.75, 0.625, 0.7376, 0.625, 0.7376, 0.625, 0.75, 0.8604, 0.7376, 0.8604, 0.6875, 0.8604, 0.6875, 0.8604, 0.7376, 0.3125, 0.5147, 0.3613, 0.5147, 0.3613, 0.5625, 0.3125, 0.5625, 0.4375, 0.75, 0.5, 0.75, 0.5, 0.7637, 0.4375, 0.7637, 0.375, 0.75, 0.4375, 0.75, 0.4375, 0.7637, 0.375, 0.7637, 0.6125, 0.75, 0.625, 0.75, 0.625, 0.7637, 0.6125, 0.7637, 0.549, 0.75, 0.5625, 0.75, 0.5625, 0.7637, 0.549, 0.7637, 0.375, 0.4375, 0.4375, 0.4375, 0.4375, 0.4863, 0.375, 0.4863, 0.4375, 0.4375, 0.5, 0.4375, 0.5, 0.4863, 0.4375, 0.4863, 0.3125, 0.6217, 0.3613, 0.6217, 0.3613, 0.625, 0.3125, 0.625, 0.3125, 0.7376, 0.3613, 0.7376, 0.3613, 0.75, 0.3125, 0.75, 0.6125, 0.4375, 0.625, 0.4375, 0.625, 0.4863, 0.6125, 0.4863, 0.8604, 0.7376, 0.875, 0.7376, 0.875, 0.75, 0.8604, 0.75, 0.7344, 0.7376, 0.75, 0.7376, 0.75, 0.75, 0.7344, 0.75, 0.8604, 0.6217, 0.875, 0.6217, 0.875, 0.6414, 0.8604, 0.625, 0.8604, 0.5147, 0.875, 0.5147, 0.875, 0.5625, 0.8604, 0.5625, 0.6387, 0.7376, 0.6875, 0.7376, 0.6875, 0.75, 0.6387, 0.75, 0.7812, 0.7376, 0.8125, 0.7376, 0.8125, 0.75, 0.7812, 0.75, 0.8604, 0.625, 0.875, 0.6414, 0.875, 0.6875, 0.8604, 0.6875, 0.6387, 0.5, 0.6875, 0.5, 0.6875, 0.5147, 0.6387, 0.5147, 0.8604, 0.5, 0.875, 0.5, 0.875, 0.5147, 0.8604, 0.5147, 0.7812, 0.5, 0.8125, 0.5, 0.8125, 0.5147, 0.7813, 0.5147, 0.8125, 0.5, 0.8604, 0.5, 0.8604, 0.5147, 0.8125, 0.5147, 0.8125, 0.7376, 0.8604, 0.7376, 0.8604, 0.75, 0.8125, 0.75, 0.8604, 0.6875, 0.875, 0.6875, 0.875, 0.7376, 0.8604, 0.7376, 0.625, 0.6875, 0.6387, 0.6875, 0.6387, 0.7376, 0.625, 0.7376, 0.625, 0.5, 0.6387, 0.5, 0.6387, 0.5147, 0.625, 0.5147, 0.625, 0.6416, 0.6387, 0.625, 0.6387, 0.6875, 0.625, 0.6875, 0.625, 0.7376, 0.6387, 0.7376, 0.6387, 0.75, 0.625, 0.75, 0.625, 0.5147, 0.6387, 0.5147, 0.6387, 0.5625, 0.625, 0.5625, 0.625, 0.6217, 0.6387, 0.6217, 0.6387, 0.625, 0.625, 0.6416, 0.625, 0.5625, 0.625, 0.5147, 0.625, 0.5147, 0.625, 0.5625, 0.625, 0.7637, 0.625, 0.75, 0.625, 0.75, 0.625, 0.7637, 0.625, 0.25, 0.625, 0.2353, 0.625, 0.2353, 0.625, 0.25, 0.625, 0.6875, 0.625, 0.6416, 0.625, 0.6416, 0.625, 0.6875, 0.6387, 0.625, 0.6387, 0.6875, 0.6387, 0.6875, 0.6387, 0.625, 0.625, 0.3438, 0.625, 0.3125, 0.625, 0.3125, 0.625, 0.3438, 0.625, 0.8125, 0.625, 0.7637, 0.625, 0.7637, 0.625, 0.8125, 0.6387, 0.5147, 0.6387, 0.5625, 0.6387, 0.5625, 0.6387, 0.5147, 0.8604, 0.6217, 0.8604, 0.5625, 0.8604, 0.5625, 0.8604, 0.6217, 0.625, 0.5, 0.625, 0.4863, 0.625, 0.4863, 0.625, 0.5, 0.625, 0.8906, 0.625, 0.875, 0.625, 0.875, 0.625, 0.8906, 0.6387, 0.6217, 0.6387, 0.625, 0.6387, 0.625, 0.6387, 0.6217, 0.8604, 0.5147, 0.8125, 0.5147, 0.8125, 0.5147, 0.8604, 0.5147, 0.7344, 0.7376, 0.75, 0.7376, 0.75, 0.7376, 0.7344, 0.7376, 0.8604, 0.6875, 0.8604, 0.625, 0.8604, 0.625, 0.8604, 0.6875, 0.625, 0.9854, 0.625, 0.9375, 0.625, 0.9375, 0.625, 0.9854, 0.625, 0.6217, 0.625, 0.5625, 0.625, 0.5625, 0.625, 0.6217, 0.7656, 0.5147, 0.75, 0.5147, 0.75, 0.5147, 0.7656, 0.5147, 0.625, 0.2353, 0.625, 0.1875, 0.625, 0.1875, 0.625, 0.2353, 0.8604, 0.5625, 0.8604, 0.5147, 0.8604, 0.5147, 0.8604, 0.5625, 0.6875, 0.5, 0.6875, 0.5147, 0.6875, 0.5147, 0.6875, 0.5, 0.625, 0.6416, 0.625, 0.6217, 0.625, 0.6217, 0.625, 0.6416, 0.6387, 0.5625, 0.6387, 0.6217, 0.6387, 0.6217, 0.6387, 0.5625, 0.8604, 0.625, 0.8604, 0.6217, 0.8604, 0.6217, 0.8604, 0.625, 0.625, 0.5625, 0.6387, 0.5625, 0.6387, 0.6217, 0.625, 0.6217, 0.8604, 0.5625, 0.875, 0.5625, 0.875, 0.6217, 0.8604, 0.6217, 0.3125, 0.5625, 0.3613, 0.5625, 0.3613, 0.6217, 0.3125, 0.6217, 0.8125, 0.5625, 0.8604, 0.5625, 0.8604, 0.6217, 0.8125, 0.6217, 0.125, 0.5625, 0.1396, 0.5625, 0.1396, 0.6217, 0.125, 0.6217, 0.625, 0.1875, 0.625, 0.1283, 0.625, 0.1283, 0.625, 0.1875, 0.6, 0.5625, 0.6125, 0.5625, 0.6125, 0.6217, 0.6, 0.6217, 0.5875, 0.5625, 0.6, 0.5625, 0.6, 0.6217, 0.5875, 0.6217, 0.575, 0.5625, 0.5875, 0.5625, 0.5875, 0.6217, 0.575, 0.6217, 0.5625, 0.5625, 0.575, 0.5625, 0.575, 0.6217, 0.5625, 0.6217, 0.6, 0.1086, 0.6125, 0.1086, 0.6125, 0.1283, 0.6, 0.1283, 0.5875, 0.1086, 0.6, 0.1086, 0.6, 0.1283, 0.5875, 0.1283, 0.575, 0.1086, 0.5875, 0.1086, 0.5875, 0.1283, 0.575, 0.1283, 0.5625, 0.1086, 0.575, 0.1086, 0.575, 0.1283, 0.5625, 0.1283, 0.5, 0.5625, 0.5355, 0.5625, 0.5355, 0.6217, 0.5, 0.6217, 0.5, 0.1086, 0.5355, 0.1086, 0.5355, 0.1283, 0.5, 0.1283, 0.6125, 0.1086, 0.625, 0.1086, 0.625, 0.1283, 0.6125, 0.1283, 0.549, 0.1086, 0.5625, 0.1086, 0.5625, 0.1283, 0.549, 0.1283, 0.6387, 0.5625, 0.6875, 0.5625, 0.6875, 0.6217, 0.6387, 0.6217, 0.7812, 0.5625, 0.8125, 0.5625, 0.8125, 0.6217, 0.7812, 0.6217, 0.1396, 0.5625, 0.1875, 0.5625, 0.1875, 0.6217, 0.1396, 0.6217, 0.2812, 0.5625, 0.3125, 0.5625, 0.3125, 0.6217, 0.2812, 0.6217, 0.375, 0.5625, 0.4375, 0.5625, 0.4375, 0.6217, 0.375, 0.6217, 0.549, 0.5625, 0.5625, 0.5625, 0.5625, 0.6217, 0.549, 0.6217, 0.4375, 0.125, 0.5, 0.1086, 0.5, 0.1283, 0.4375, 0.1283, 0.375, 0.125, 0.4375, 0.125, 0.4375, 0.1283, 0.375, 0.1283, 0.6125, 0.5625, 0.625, 0.5625, 0.625, 0.6217, 0.6125, 0.6217, 0.4375, 0.5625, 0.5, 0.5625, 0.5, 0.6217, 0.4375, 0.6217, 0.3613, 0.5625, 0.375, 0.5625, 0.375, 0.6217, 0.3613, 0.6217, 0.2344, 0.5625, 0.25, 0.5625, 0.25, 0.6217, 0.2344, 0.6217, 0.7344, 0.5625, 0.75, 0.5625, 0.75, 0.6217, 0.7344, 0.6217, 0.5355, 0.5625, 0.549, 0.5625, 0.549, 0.6217, 0.5355, 0.6217, 0.5355, 0.1086, 0.549, 0.1086, 0.549, 0.1283, 0.5355, 0.1283, 0.5355, 0.75, 0.549, 0.75, 0.549, 0.7637, 0.5355, 0.7637, 0.5355, 0.4375, 0.549, 0.4375, 0.549, 0.4863, 0.5355, 0.4863, 0.5355, 0.0, 0.549, 0.0, 0.549, 0.01237, 0.5355, 0.01237, 0.5355, 0.6875, 0.549, 0.6875, 0.549, 0.7376, 0.5355, 0.7376, 0.5355, 0.25, 0.549, 0.25, 0.549, 0.2646, 0.5355, 0.2646, 0.5355, 0.9375, 0.549, 0.9375, 0.549, 0.9854, 0.5355, 0.9854, 0.5355, 0.5, 0.549, 0.5, 0.549, 0.5147, 0.5355, 0.5147, 0.5355, 0.1875, 0.549, 0.1875, 0.549, 0.2353, 0.5355, 0.2353, 0.5625, 0.375, 0.549, 0.375, 0.549, 0.375, 0.5625, 0.375, 0.5355, 0.375, 0.549, 0.375, 0.549, 0.375, 0.5355, 0.375, 0.5355, 0.375, 0.549, 0.375, 0.549, 0.375, 0.5355, 0.375, 0.5355, 0.375, 0.5423, 0.375, 0.549, 0.375, 0.5355, 0.375, 0.5355, 0.375, 0.549, 0.375, 0.5423, 0.375, 0.5355, 0.375, 0.5625, 0.375, 0.549, 0.375, 0.5558, 0.375, 0.5625, 0.375, 0.5625, 0.375, 0.5558, 0.375, 0.549, 0.375, 0.5625, 0.375, 0.5355, 0.375, 0.549, 0.375, 0.549, 0.375, 0.5355, 0.375, 0.5625, 0.375, 0.549, 0.375, 0.549, 0.375, 0.5625, 0.375, 0.5355, 0.375, 0.549, 0.375, 0.549, 0.375, 0.5355, 0.375, 0.5625, 0.375, 0.549, 0.375, 0.549, 0.375, 0.5625, 0.375, 0.5355, 0.375, 0.549, 0.375, 0.549, 0.375, 0.5355, 0.375, 0.5625, 0.375, 0.549, 0.375, 0.549, 0.375, 0.5625, 0.375, 0.5355, 0.375, 0.549, 0.375, 0.549, 0.375, 0.5355, 0.375, 0.5625, 0.375, 0.549, 0.375, 0.549, 0.375, 0.5625, 0.375, 0.5625, 0.4375, 0.549, 0.4375, 0.549, 0.4375, 0.5625, 0.4375, 0.5355, 0.4062, 0.549, 0.4062, 0.549, 0.4375, 0.5355, 0.4375, 0.5355, 0.1283, 0.549, 0.1283, 0.549, 0.1875, 0.5355, 0.1875, 0.5355, 0.2353, 0.549, 0.2353, 0.549, 0.25, 0.5355, 0.25, 0.5355, 0.4863, 0.549, 0.4863, 0.549, 0.5, 0.5355, 0.5, 0.5355, 0.6416, 0.549, 0.6416, 0.549, 0.6875, 0.5355, 0.6875, 0.5355, 0.7376, 0.549, 0.7376, 0.549, 0.75, 0.5355, 0.75, 0.575, 0.8594, 0.5625, 0.8594, 0.5625, 0.8594, 0.575, 0.8594, 0.5355, 0.9854, 0.549, 0.9854, 0.549, 1.0, 0.5355, 1.0, 0.5355, 0.7637, 0.549, 0.7637, 0.549, 0.8125, 0.5355, 0.8125, 0.5355, 0.8594, 0.549, 0.8594, 0.549, 0.875, 0.5355, 0.875, 0.5355, 0.5147, 0.549, 0.5147, 0.549, 0.5625, 0.5355, 0.5625, 0.5355, 0.6217, 0.549, 0.6217, 0.549, 0.6416, 0.5355, 0.6416, 0.5355, 0.2646, 0.549, 0.2646, 0.549, 0.3125, 0.5355, 0.3125, 0.5355, 0.3594, 0.549, 0.3594, 0.549, 0.375, 0.5355, 0.375, 0.5355, 0.01237, 0.549, 0.01237, 0.549, 0.0625, 0.5355, 0.0625, 0.5355, 0.0625, 0.549, 0.0625, 0.549, 0.1086, 0.5355, 0.1086, 0.5355, 0.375, 0.549, 0.375, 0.549, 0.375, 0.5355, 0.375, 0.549, 0.375, 0.549, 0.375, 0.549, 0.375, 0.549, 0.375, 0.5355, 0.375, 0.5355, 0.375, 0.5355, 0.375, 0.5355, 0.375, 0.549, 0.375, 0.5355, 0.375, 0.5355, 0.375, 0.549, 0.375, 0.5355, 0.3125, 0.549, 0.3125, 0.549, 0.3438, 0.5355, 0.3438, 0.5625, 0.8125, 0.575, 0.8125, 0.575, 0.8125, 0.5625, 0.8125, 0.1875, 0.5625, 0.2188, 0.5625, 0.2188, 0.6217, 0.1875, 0.6217, 0.7656, 0.5625, 0.7812, 0.5625, 0.7812, 0.6217, 0.7656, 0.6217, 0.8125, 0.5147, 0.7812, 0.5147, 0.7813, 0.5147, 0.8125, 0.5147, 0.625, 0.9375, 0.625, 0.9062, 0.625, 0.9062, 0.625, 0.9375, 0.625, 0.3594, 0.625, 0.3438, 0.625, 0.3438, 0.625, 0.3594, 0.7656, 0.5, 0.7812, 0.5, 0.7813, 0.5147, 0.7656, 0.5147, 0.7656, 0.7376, 0.7812, 0.7376, 0.7812, 0.75, 0.7656, 0.75, 0.1875, 0.6875, 0.2188, 0.6875, 0.2188, 0.7376, 0.1875, 0.7376, 0.7656, 0.6875, 0.7812, 0.6875, 0.7812, 0.7376, 0.7656, 0.7376, 0.7656, 0.7376, 0.7812, 0.7376, 0.7812, 0.7376, 0.7656, 0.7376, 0.1875, 0.5, 0.2188, 0.5, 0.2188, 0.5147, 0.1875, 0.5147, 0.6, 0.3125, 0.6125, 0.3125, 0.6125, 0.3437, 0.6, 0.3438, 0.5875, 0.3125, 0.6, 0.3125, 0.6, 0.3438, 0.5875, 0.3438, 0.575, 0.3125, 0.5875, 0.3125, 0.5875, 0.3438, 0.575, 0.3438, 0.5625, 0.3125, 0.575, 0.3125, 0.575, 0.3438, 0.5625, 0.3438, 0.5875, 0.8906, 0.6, 0.8906, 0.6, 0.8906, 0.5875, 0.8906, 0.6125, 0.8437, 0.6125, 0.8594, 0.6125, 0.8594, 0.6125, 0.8437, 0.5875, 0.8125, 0.6, 0.8125, 0.6, 0.8125, 0.5875, 0.8125, 0.5875, 0.8594, 0.575, 0.8594, 0.575, 0.8594, 0.5875, 0.8594, 0.5, 0.3125, 0.5355, 0.3125, 0.5355, 0.3438, 0.5, 0.3438, 0.5, 0.8125, 0.5355, 0.8125, 0.5355, 0.8125, 0.5, 0.8125, 0.6125, 0.8906, 0.625, 0.8906, 0.625, 0.9062, 0.6125, 0.9063, 0.575, 0.8906, 0.5875, 0.8906, 0.5875, 0.8906, 0.575, 0.8906, 0.7656, 0.625, 0.7812, 0.625, 0.7812, 0.6875, 0.7656, 0.6875, 0.7656, 0.5147, 0.7812, 0.5147, 0.7812, 0.5625, 0.7656, 0.5625, 0.7656, 0.6217, 0.7812, 0.6217, 0.7812, 0.625, 0.7656, 0.625, 0.1875, 0.625, 0.2188, 0.625, 0.2188, 0.6875, 0.1875, 0.6875, 0.1875, 0.5147, 0.2188, 0.5147, 0.2188, 0.5625, 0.1875, 0.5625, 0.6, 0.8125, 0.6125, 0.8125, 0.6125, 0.8125, 0.6, 0.8125, 0.6, 0.8594, 0.5875, 0.8594, 0.5875, 0.8594, 0.6, 0.8594, 0.375, 0.3125, 0.4375, 0.3125, 0.4375, 0.3438, 0.375, 0.3438, 0.549, 0.3125, 0.5625, 0.3125, 0.5625, 0.3438, 0.549, 0.3438, 0.6125, 0.3125, 0.625, 0.3125, 0.625, 0.3438, 0.6125, 0.3437, 0.4375, 0.3125, 0.5, 0.3125, 0.5, 0.3438, 0.4375, 0.3438, 0.1875, 0.6217, 0.2188, 0.6217, 0.2188, 0.625, 0.1875, 0.625, 0.1875, 0.7376, 0.2188, 0.7376, 0.2188, 0.75, 0.1875, 0.75, 0.5625, 0.8906, 0.575, 0.8906, 0.575, 0.8906, 0.5625, 0.8906, 0.5355, 0.3906, 0.549, 0.3906, 0.549, 0.4062, 0.5355, 0.4062, 0.6875, 0.5625, 0.7188, 0.5625, 0.7188, 0.6217, 0.6875, 0.6217, 0.2656, 0.5625, 0.2812, 0.5625, 0.2812, 0.6217, 0.2656, 0.6217, 0.6875, 0.7376, 0.7188, 0.7376, 0.7188, 0.7376, 0.6875, 0.7376, 0.6875, 0.7376, 0.7188, 0.7376, 0.7188, 0.75, 0.6875, 0.75, 0.6875, 0.6875, 0.7188, 0.6875, 0.7188, 0.7376, 0.6875, 0.7376, 0.2656, 0.6875, 0.2812, 0.6875, 0.2812, 0.7376, 0.2656, 0.7376, 0.625, 0.8594, 0.625, 0.8438, 0.625, 0.8438, 0.625, 0.8594, 0.2656, 0.5, 0.2812, 0.5, 0.2812, 0.5147, 0.2656, 0.5147, 0.6875, 0.5, 0.7188, 0.5, 0.7188, 0.5147, 0.6875, 0.5147, 0.6125, 0.8594, 0.6, 0.8594, 0.6, 0.8594, 0.6125, 0.8594, 0.5, 0.8906, 0.5355, 0.8906, 0.5355, 0.8906, 0.5, 0.8906, 0.6125, 0.8125, 0.6125, 0.8437, 0.6125, 0.8437, 0.6125, 0.8125, 0.6125, 0.8906, 0.6125, 0.9063, 0.6125, 0.9063, 0.6125, 0.8906, 0.6, 0.3906, 0.6125, 0.3906, 0.6125, 0.4062, 0.6, 0.4062, 0.5875, 0.3906, 0.6, 0.3906, 0.6, 0.4062, 0.5875, 0.4062, 0.575, 0.3906, 0.5875, 0.3906, 0.5875, 0.4062, 0.575, 0.4062, 0.5625, 0.3906, 0.575, 0.3906, 0.575, 0.4062, 0.5625, 0.4062, 0.5355, 0.4375, 0.5355, 0.4062, 0.5355, 0.4062, 0.5355, 0.4375, 0.6125, 0.3906, 0.625, 0.3906, 0.625, 0.4062, 0.6125, 0.4062, 0.549, 0.3906, 0.5625, 0.3906, 0.5625, 0.4062, 0.549, 0.4062, 0.6125, 0.9063, 0.6125, 0.9375, 0.6125, 0.9375, 0.6125, 0.9063, 0.5, 0.3906, 0.5355, 0.3906, 0.5355, 0.4062, 0.5, 0.4062, 0.7344, 0.5, 0.7188, 0.5, 0.7188, 0.5, 0.7344, 0.5, 0.2656, 0.625, 0.2812, 0.625, 0.2812, 0.6875, 0.2656, 0.6875, 0.2656, 0.7376, 0.2812, 0.7376, 0.2812, 0.75, 0.2656, 0.75, 0.6875, 0.625, 0.7188, 0.625, 0.7188, 0.6875, 0.6875, 0.6875, 0.6875, 0.5147, 0.7188, 0.5147, 0.7188, 0.5625, 0.6875, 0.5625, 0.2656, 0.5147, 0.2812, 0.5147, 0.2812, 0.5625, 0.2656, 0.5625, 0.2656, 0.6217, 0.2812, 0.6217, 0.2812, 0.625, 0.2656, 0.625, 0.549, 0.8906, 0.5625, 0.8906, 0.5625, 0.8906, 0.549, 0.8906, 0.5, 0.8594, 0.4375, 0.8594, 0.4375, 0.8594, 0.5, 0.8594, 0.4375, 0.3906, 0.5, 0.3906, 0.5, 0.4062, 0.4375, 0.4062, 0.375, 0.3906, 0.4375, 0.3906, 0.4375, 0.4062, 0.375, 0.4062, 0.6125, 0.8125, 0.625, 0.8125, 0.625, 0.8438, 0.6125, 0.8437, 0.5, 0.9375, 0.4375, 0.9375, 0.4375, 0.9375, 0.5, 0.9375, 0.6875, 0.6217, 0.7188, 0.6217, 0.7188, 0.625, 0.6875, 0.625, 0.375, 0.875, 0.4375, 0.875, 0.4375, 0.8906, 0.375, 0.8906, 0.4375, 0.875, 0.5, 0.875, 0.5, 0.8906, 0.4375, 0.8906, 0.75, 0.6217, 0.7656, 0.6217, 0.7656, 0.625, 0.75, 0.625, 0.75, 0.5147, 0.7656, 0.5147, 0.7656, 0.5625, 0.75, 0.5625, 0.75, 0.625, 0.7656, 0.625, 0.7656, 0.6875, 0.75, 0.6875, 0.549, 0.875, 0.5625, 0.875, 0.5625, 0.8906, 0.549, 0.8906, 0.6125, 0.875, 0.625, 0.875, 0.625, 0.8906, 0.6125, 0.8906, 0.5, 0.875, 0.5355, 0.875, 0.5355, 0.8906, 0.5, 0.8906, 0.5625, 0.875, 0.575, 0.875, 0.575, 0.8906, 0.5625, 0.8906, 0.575, 0.875, 0.5875, 0.875, 0.5875, 0.8906, 0.575, 0.8906, 0.5875, 0.875, 0.6, 0.875, 0.6, 0.8906, 0.5875, 0.8906, 0.6, 0.875, 0.6125, 0.875, 0.6125, 0.8906, 0.6, 0.8906, 0.75, 0.7376, 0.7656, 0.7376, 0.7656, 0.7376, 0.75, 0.7376, 0.75, 0.6875, 0.7656, 0.6875, 0.7656, 0.7376, 0.75, 0.7376, 0.75, 0.7376, 0.7656, 0.7376, 0.7656, 0.75, 0.75, 0.75, 0.75, 0.5, 0.7656, 0.5, 0.7656, 0.5147, 0.75, 0.5147, 0.625, 0.375, 0.625, 0.3594, 0.625, 0.3594, 0.625, 0.375, 0.75, 0.5625, 0.7656, 0.5625, 0.7656, 0.6217, 0.75, 0.6217, 0.5355, 0.875, 0.549, 0.875, 0.549, 0.8906, 0.5355, 0.8906, 0.5355, 0.3438, 0.549, 0.3438, 0.549, 0.3594, 0.5355, 0.3594, 0.2188, 0.5625, 0.2344, 0.5625, 0.2344, 0.6217, 0.2188, 0.6217, 0.7812, 0.5147, 0.7656, 0.5147, 0.7656, 0.5147, 0.7813, 0.5147, 0.625, 0.9062, 0.625, 0.8906, 0.625, 0.8906, 0.625, 0.9062, 0.2188, 0.6875, 0.2344, 0.6875, 0.2344, 0.7376, 0.2188, 0.7376, 0.2188, 0.5, 0.2344, 0.5, 0.2344, 0.5147, 0.2188, 0.5147, 0.6, 0.3438, 0.6125, 0.3437, 0.6125, 0.3594, 0.6, 0.3594, 0.5875, 0.3438, 0.6, 0.3438, 0.6, 0.3594, 0.5875, 0.3594, 0.575, 0.3438, 0.5875, 0.3438, 0.5875, 0.3594, 0.575, 0.3594, 0.5625, 0.3438, 0.575, 0.3438, 0.575, 0.3594, 0.5625, 0.3594, 0.5, 0.3438, 0.5355, 0.3438, 0.5355, 0.3594, 0.5, 0.3594, 0.2188, 0.625, 0.2344, 0.625, 0.2344, 0.6875, 0.2188, 0.6875, 0.2188, 0.5147, 0.2344, 0.5147, 0.2344, 0.5625, 0.2188, 0.5625, 0.375, 0.3438, 0.4375, 0.3438, 0.4375, 0.3594, 0.375, 0.3594, 0.549, 0.3438, 0.5625, 0.3438, 0.5625, 0.3594, 0.549, 0.3594, 0.6125, 0.3437, 0.625, 0.3438, 0.625, 0.3594, 0.6125, 0.3594, 0.4375, 0.3438, 0.5, 0.3438, 0.5, 0.3594, 0.4375, 0.3594, 0.2188, 0.6217, 0.2344, 0.6217, 0.2344, 0.625, 0.2188, 0.625, 0.2188, 0.7376, 0.2344, 0.7376, 0.2344, 0.75, 0.2188, 0.75, 0.375, 0.375, 0.4375, 0.375, 0.4375, 0.3906, 0.375, 0.3906, 0.4375, 0.375, 0.5, 0.375, 0.5, 0.3906, 0.4375, 0.3906, 0.25, 0.6217, 0.2656, 0.6217, 0.2656, 0.625, 0.25, 0.625, 0.25, 0.5147, 0.2656, 0.5147, 0.2656, 0.5625, 0.25, 0.5625, 0.25, 0.7376, 0.2656, 0.7376, 0.2656, 0.75, 0.25, 0.75, 0.25, 0.625, 0.2656, 0.625, 0.2656, 0.6875, 0.25, 0.6875, 0.75, 0.5, 0.7344, 0.5, 0.7344, 0.5, 0.75, 0.5, 0.5, 0.375, 0.5355, 0.375, 0.5355, 0.3906, 0.5, 0.3906, 0.549, 0.375, 0.5625, 0.375, 0.5625, 0.3906, 0.549, 0.3906, 0.6125, 0.375, 0.625, 0.375, 0.625, 0.3906, 0.6125, 0.3906, 0.5625, 0.375, 0.575, 0.375, 0.575, 0.3906, 0.5625, 0.3906, 0.575, 0.375, 0.5875, 0.375, 0.5875, 0.3906, 0.575, 0.3906, 0.5875, 0.375, 0.6, 0.375, 0.6, 0.3906, 0.5875, 0.3906, 0.6, 0.375, 0.6125, 0.375, 0.6125, 0.3906, 0.6, 0.3906, 0.25, 0.5, 0.2656, 0.5, 0.2656, 0.5147, 0.25, 0.5147, 0.625, 0.875, 0.625, 0.8594, 0.625, 0.8594, 0.625, 0.875, 0.25, 0.6875, 0.2656, 0.6875, 0.2656, 0.7376, 0.25, 0.7376, 0.25, 0.5625, 0.2656, 0.5625, 0.2656, 0.6217, 0.25, 0.6217, 0.5355, 0.375, 0.549, 0.375, 0.549, 0.3906, 0.5355, 0.3906, 0.5355, 0.8906, 0.549, 0.8906, 0.549, 0.8906, 0.5355, 0.8906, 0.7188, 0.5625, 0.7344, 0.5625, 0.7344, 0.6217, 0.7188, 0.6217, 0.7188, 0.7376, 0.7344, 0.7376, 0.7344, 0.7376, 0.7188, 0.7376, 0.7188, 0.7376, 0.7344, 0.7376, 0.7344, 0.75, 0.7188, 0.75, 0.7188, 0.6875, 0.7344, 0.6875, 0.7344, 0.7376, 0.7188, 0.7376, 0.7188, 0.5, 0.7344, 0.5, 0.7344, 0.5147, 0.7188, 0.5147, 0.4375, 0.9375, 0.375, 0.9375, 0.375, 0.9375, 0.4375, 0.9375, 0.2188, 0.75, 0.2344, 0.75, 0.2344, 0.75, 0.2188, 0.75, 0.5625, 0.8594, 0.549, 0.8594, 0.549, 0.8594, 0.5625, 0.8594, 0.4375, 0.8594, 0.375, 0.8594, 0.375, 0.8594, 0.4375, 0.8594, 0.5355, 0.4062, 0.5355, 0.3906, 0.5355, 0.3906, 0.5355, 0.4062, 0.5875, 0.9375, 0.575, 0.9375, 0.575, 0.9375, 0.5875, 0.9375, 0.7188, 0.625, 0.7344, 0.625, 0.7344, 0.6875, 0.7188, 0.6875, 0.7188, 0.5147, 0.7344, 0.5147, 0.7344, 0.5625, 0.7188, 0.5625, 0.549, 0.8594, 0.5355, 0.8594, 0.5355, 0.8594, 0.549, 0.8594, 0.4375, 0.8906, 0.5, 0.8906, 0.5, 0.8906, 0.4375, 0.8906, 0.6125, 0.8437, 0.625, 0.8438, 0.625, 0.8594, 0.6125, 0.8594, 0.4375, 0.8125, 0.5, 0.8125, 0.5, 0.8125, 0.4375, 0.8125, 0.7188, 0.6217, 0.7344, 0.6217, 0.7344, 0.625, 0.7188, 0.625, 0.375, 0.9062, 0.4375, 0.9062, 0.4375, 0.9375, 0.375, 0.9375, 0.4375, 0.9062, 0.5, 0.9062, 0.5, 0.9375, 0.4375, 0.9375, 0.549, 0.9062, 0.5625, 0.9062, 0.5625, 0.9375, 0.549, 0.9375, 0.5, 0.9062, 0.5355, 0.9062, 0.5355, 0.9375, 0.5, 0.9375, 0.5625, 0.9062, 0.575, 0.9062, 0.575, 0.9375, 0.5625, 0.9375, 0.575, 0.9062, 0.5875, 0.9062, 0.5875, 0.9375, 0.575, 0.9375, 0.5875, 0.9062, 0.6, 0.9063, 0.6, 0.9375, 0.5875, 0.9375, 0.6, 0.9063, 0.6125, 0.9063, 0.6125, 0.9375, 0.6, 0.9375, 0.5355, 0.9062, 0.549, 0.9062, 0.549, 0.9375, 0.5355, 0.9375, 0.5355, 0.8906, 0.549, 0.8906, 0.549, 0.9062, 0.5355, 0.9062, 0.6, 0.8906, 0.6125, 0.8906, 0.6125, 0.9063, 0.6, 0.9063, 0.5875, 0.8906, 0.6, 0.8906, 0.6, 0.9063, 0.5875, 0.9062, 0.575, 0.8906, 0.5875, 0.8906, 0.5875, 0.9062, 0.575, 0.9062, 0.5625, 0.8906, 0.575, 0.8906, 0.575, 0.9062, 0.5625, 0.9062, 0.5, 0.8906, 0.5355, 0.8906, 0.5355, 0.9062, 0.5, 0.9062, 0.549, 0.8906, 0.5625, 0.8906, 0.5625, 0.9062, 0.549, 0.9062, 0.4375, 0.8906, 0.5, 0.8906, 0.5, 0.9062, 0.4375, 0.9062, 0.375, 0.8906, 0.4375, 0.8906, 0.4375, 0.9062, 0.375, 0.9062, 0.5355, 0.8125, 0.549, 0.8125, 0.549, 0.8438, 0.5355, 0.8438, 0.6, 0.8125, 0.6125, 0.8125, 0.6125, 0.8437, 0.6, 0.8438, 0.5875, 0.8125, 0.6, 0.8125, 0.6, 0.8438, 0.5875, 0.8438, 0.575, 0.8125, 0.5875, 0.8125, 0.5875, 0.8438, 0.575, 0.8438, 0.5625, 0.8125, 0.575, 0.8125, 0.575, 0.8438, 0.5625, 0.8438, 0.5, 0.8125, 0.5355, 0.8125, 0.5355, 0.8438, 0.5, 0.8438, 0.375, 0.8125, 0.4375, 0.8125, 0.4375, 0.8438, 0.375, 0.8438, 0.549, 0.8125, 0.5625, 0.8125, 0.5625, 0.8438, 0.549, 0.8438, 0.4375, 0.8125, 0.5, 0.8125, 0.5, 0.8438, 0.4375, 0.8438, 0.5355, 0.8438, 0.549, 0.8438, 0.549, 0.8594, 0.5355, 0.8594, 0.6, 0.8438, 0.6125, 0.8437, 0.6125, 0.8594, 0.6, 0.8594, 0.5875, 0.8438, 0.6, 0.8438, 0.6, 0.8594, 0.5875, 0.8594, 0.575, 0.8438, 0.5875, 0.8438, 0.5875, 0.8594, 0.575, 0.8594, 0.5625, 0.8438, 0.575, 0.8438, 0.575, 0.8594, 0.5625, 0.8594, 0.5, 0.8438, 0.5355, 0.8438, 0.5355, 0.8594, 0.5, 0.8594, 0.375, 0.8438, 0.4375, 0.8438, 0.4375, 0.8594, 0.375, 0.8594, 0.549, 0.8438, 0.5625, 0.8438, 0.5625, 0.8594, 0.549, 0.8594, 0.4375, 0.8438, 0.5, 0.8438, 0.5, 0.8594, 0.4375, 0.8594, 0.5355, 0.8594, 0.5, 0.8594, 0.5, 0.8594, 0.5355, 0.8594, 0.6125, 0.9375, 0.6, 0.9375, 0.6, 0.9375, 0.6125, 0.9375, 0.5355, 0.9375, 0.5, 0.9375, 0.5, 0.9375, 0.5355, 0.9375, 0.375, 0.8125, 0.4375, 0.8125, 0.4375, 0.8125, 0.375, 0.8125, 0.375, 0.8906, 0.4375, 0.8906, 0.4375, 0.8906, 0.375, 0.8906, 0.2812, 0.75, 0.3125, 0.75, 0.3125, 0.75, 0.2812, 0.75, 0.6, 0.9375, 0.5875, 0.9375, 0.5875, 0.9375, 0.6, 0.9375, 0.575, 0.9375, 0.5625, 0.9375, 0.5625, 0.9375, 0.575, 0.9375])
me_cube_001.use_remesh_fix_poles = True
me_cube_001.use_remesh_preserve_attributes = False
me_cube_001.use_mirror_vertex_groups = False
me_cube_001.update()

# ---- objects
ob_light = bpy.data.objects.new('Light', light_light)
ob_camera = bpy.data.objects.new('Camera', cam_camera)
ob_cube = bpy.data.objects.new('Cube', me_cube_001)

# ---- transforms, parenting, visibility, modifiers, constraints
ob_light.location = (4.076, 1.005, 5.904)
ob_light.rotation_euler = (0.6503, 0.05522, 1.866)
ob_light.lock_rotations_4d = False
ob_light.empty_display_type = 'ARROWS'
ob_light.color = (0.0, 0.0, 0.0, 0.0)
ob_light.lineart.crease_threshold = 0.0
ob_camera.location = (7.359, -6.926, 4.958)
ob_camera.rotation_euler = (1.109, 0.0, 0.8149)
ob_camera.lock_rotations_4d = False
ob_camera.empty_display_type = 'ARROWS'
ob_camera.color = (0.0, 0.0, 0.0, 0.0)
ob_camera.display_type = 'WIRE'
ob_camera.lineart.crease_threshold = 0.0
ob_cube.location = (0.0, 0.0, 0.0)
ob_cube.lineart.crease_threshold = 0.0

# ---- collection membership
col_collection.objects.link(ob_light)
col_collection.objects.link(ob_camera)
col_collection.objects.link(ob_cube)

# ---- scene / render settings (as saved in the file)
scene.camera = ob_camera
scene.frame_start = 1; scene.frame_end = 250; scene.frame_set(1)
scene.render.engine = 'BLENDER_EEVEE_NEXT'
scene.cycles.use_denoising = False
scene.cycles.samples = 128
scene.cycles.sampling_pattern = 'TABULATED_SOBOL'
scene.cycles.use_adaptive_sampling = False
scene.cycles.use_light_tree = False
scene.view_settings.view_transform = 'Filmic'
bpy.context.view_layer.update()
